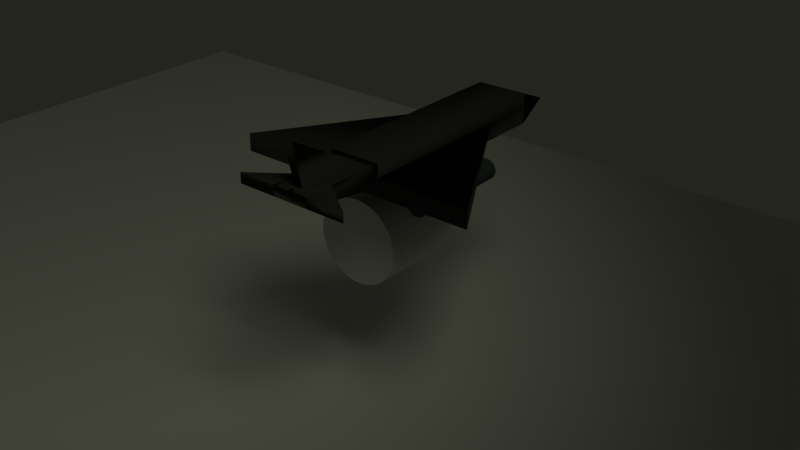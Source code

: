 # Source: nave.blend  (saved by Blender 2.78.0; exported with 4.5.12 LTS)
import bpy
from mathutils import Matrix  # noqa: F401  (used for matrix-valued properties, if any)

bpy.ops.wm.read_factory_settings(use_empty=True)
scene = bpy.context.scene
scene.name = 'Scene'

# ---- collections
col_collection_1 = bpy.data.collections.new('Collection 1'); scene.collection.children.link(col_collection_1)

# ---- materials (node trees are filled in below, after node groups)
mat_material = bpy.data.materials.new('Material')
mat_material.alpha_threshold = 0.0
mat_material.use_transparent_shadow = False
mat_material.diffuse_color = (0.06166, 0.07705, 0.08353, 1.0)
mat_material.roughness = 0.5
mat_preto = bpy.data.materials.new('Preto')
mat_preto.alpha_threshold = 0.0
mat_preto.use_transparent_shadow = False
mat_preto.preview_render_type = 'FLAT'
mat_preto.diffuse_color = (0.04955, 0.04955, 0.04955, 1.0)
mat_preto.roughness = 0.5
mat_preto.specular_intensity = 0.0
mat_azul = bpy.data.materials.new('Azul')
mat_azul.alpha_threshold = 0.0
mat_azul.use_transparent_shadow = False
mat_azul.diffuse_color = (0.1093, 0.0598, 0.8, 1.0)
mat_azul.roughness = 0.5

# ---- material node trees

# ---- world
world_world = bpy.data.worlds.new('World'); scene.world = world_world
world_world.color = (0.01818, 0.01866, 0.01384)
world_world.use_sun_shadow = False
world_world.sun_shadow_jitter_overblur = 0.0
world_world.cycles.sampling_method = 'MANUAL'

# ---- lights
light_sun_001 = bpy.data.lights.new('Sun.001', 'SPOT')
light_sun_001.color = (0.9559, 1.0, 0.7039)
light_sun_001.transmission_factor = 0.0
light_sun_001.energy = 2500.0
light_sun_001.shadow_buffer_clip_start = 0.5
light_sun_001.shadow_soft_size = 5.0
light_sun_001.shadow_maximum_resolution = 0.006
light_sun_001.use_absolute_resolution = True
light_sun_001.spot_size = 0.7679

# ---- meshes
me_cylinder_011 = bpy.data.meshes.new('Cylinder.011')
me_cylinder_011.from_pydata([(0.0, 1.0, -1.0), (0.0, 1.0, 1.0), (0.1951, 0.9808, -1.0), (0.1951, 0.9808, 1.0), (0.3827, 0.9239, -1.0), (0.3827, 0.9239, 1.0), (0.5556, 0.8315, -1.0), (0.5556, 0.8315, 1.0), (0.7071, 0.7071, -1.0), (0.7071, 0.7071, 1.0), (0.8315, 0.5556, -1.0), (0.8315, 0.5556, 1.0), (0.9239, 0.3827, -1.0), (0.9239, 0.3827, 1.0), (0.9808, 0.1951, -1.0), (0.9808, 0.1951, 1.0), (1.0, 7.55e-08, -1.0), (1.0, 7.55e-08, 1.0), (0.9808, -0.1951, -1.0), (0.9808, -0.1951, 1.0), (0.9239, -0.3827, -1.0), (0.9239, -0.3827, 1.0), (0.8315, -0.5556, -1.0), (0.8315, -0.5556, 1.0), (0.7071, -0.7071, -1.0), (0.7071, -0.7071, 1.0), (0.5556, -0.8315, -1.0), (0.5556, -0.8315, 1.0), (0.3827, -0.9239, -1.0), (0.3827, -0.9239, 1.0), (0.1951, -0.9808, -1.0), (0.1951, -0.9808, 1.0), (-3.258e-07, -1.0, -1.0), (-3.258e-07, -1.0, 1.0), (-0.1951, -0.9808, -1.0), (-0.1951, -0.9808, 1.0), (-0.3827, -0.9239, -1.0), (-0.3827, -0.9239, 1.0), (-0.5556, -0.8315, -1.0), (-0.5556, -0.8315, 1.0), (-0.7071, -0.7071, -1.0), (-0.7071, -0.7071, 1.0), (-0.8315, -0.5556, -1.0), (-0.8315, -0.5556, 1.0), (-0.9239, -0.3827, -1.0), (-0.9239, -0.3827, 1.0), (-0.9808, -0.1951, -1.0), (-0.9808, -0.1951, 1.0), (-1.0, 9.656e-07, -1.0), (-1.0, 9.656e-07, 1.0), (-0.9808, 0.1951, -1.0), (-0.9808, 0.1951, 1.0), (-0.9239, 0.3827, -1.0), (-0.9239, 0.3827, 1.0), (-0.8315, 0.5556, -1.0), (-0.8315, 0.5556, 1.0), (-0.7071, 0.7071, -1.0), (-0.7071, 0.7071, 1.0), (-0.5556, 0.8315, -1.0), (-0.5556, 0.8315, 1.0), (-0.3827, 0.9239, -1.0), (-0.3827, 0.9239, 1.0), (-0.1951, 0.9808, -1.0), (-0.1951, 0.9808, 1.0)], [], [(0, 1, 3, 2), (2, 3, 5, 4), (4, 5, 7, 6), (6, 7, 9, 8), (8, 9, 11, 10), (10, 11, 13, 12), (12, 13, 15, 14), (14, 15, 17, 16), (16, 17, 19, 18), (18, 19, 21, 20), (20, 21, 23, 22), (22, 23, 25, 24), (24, 25, 27, 26), (26, 27, 29, 28), (28, 29, 31, 30), (30, 31, 33, 32), (32, 33, 35, 34), (34, 35, 37, 36), (36, 37, 39, 38), (38, 39, 41, 40), (40, 41, 43, 42), (42, 43, 45, 44), (44, 45, 47, 46), (46, 47, 49, 48), (48, 49, 51, 50), (50, 51, 53, 52), (52, 53, 55, 54), (54, 55, 57, 56), (56, 57, 59, 58), (58, 59, 61, 60), (3, 1, 63, 61, 59, 57, 55, 53, 51, 49, 47, 45, 43, 41, 39, 37, 35, 33, 31, 29, 27, 25, 23, 21, 19, 17, 15, 13, 11, 9, 7, 5), (60, 61, 63, 62), (62, 63, 1, 0), (0, 2, 4, 6, 8, 10, 12, 14, 16, 18, 20, 22, 24, 26, 28, 30, 32, 34, 36, 38, 40, 42, 44, 46, 48, 50, 52, 54, 56, 58, 60, 62)])
me_cylinder_011.use_remesh_preserve_volume = False
me_cylinder_011.use_remesh_preserve_attributes = False
me_cylinder_011.use_mirror_vertex_groups = False
me_cylinder_011.update()
me_cylinder_010 = bpy.data.meshes.new('Cylinder.010')
me_cylinder_010.from_pydata([(-1.395, -1.576, -1.053), (-1.369, -1.573, -0.02232), (-1.401, -1.597, -1.053), (-1.374, -1.594, -0.02231), (-1.409, -1.617, -1.053), (-1.383, -1.614, -0.0223), (-1.421, -1.635, -1.053), (-1.394, -1.632, -0.02228), (-1.435, -1.65, -1.053), (-1.408, -1.647, -0.02227), (-1.45, -1.661, -1.053), (-1.424, -1.658, -0.02225), (-1.468, -1.669, -1.053), (-1.441, -1.666, -0.02223), (-1.485, -1.672, -1.053), (-1.459, -1.669, -0.02221), (-1.503, -1.671, -1.053), (-1.477, -1.668, -0.02219), (-1.52, -1.666, -1.053), (-1.494, -1.663, -0.02218), (-1.536, -1.657, -1.053), (-1.51, -1.654, -0.02216), (-1.55, -1.645, -1.053), (-1.523, -1.642, -0.02215), (-1.561, -1.629, -1.053), (-1.534, -1.626, -0.02214), (-1.569, -1.61, -1.053), (-1.543, -1.607, -0.02213), (-1.574, -1.59, -1.053), (-1.548, -1.587, -0.02213), (-1.576, -1.568, -1.053), (-1.549, -1.565, -0.02213), (-1.574, -1.547, -1.053), (-1.547, -1.544, -0.02214), (-1.568, -1.526, -1.053), (-1.542, -1.523, -0.02214), (-1.56, -1.506, -1.053), (-1.533, -1.503, -0.02216), (-1.548, -1.488, -1.053), (-1.522, -1.485, -0.02217), (-1.534, -1.473, -1.053), (-1.508, -1.47, -0.02219), (-1.518, -1.462, -1.053), (-1.492, -1.459, -0.0222), (-1.501, -1.454, -1.053), (-1.475, -1.451, -0.02222), (-1.484, -1.451, -1.053), (-1.457, -1.448, -0.02224), (-1.466, -1.452, -1.053), (-1.439, -1.449, -0.02226), (-1.449, -1.457, -1.053), (-1.422, -1.454, -0.02228), (-1.433, -1.466, -1.053), (-1.407, -1.463, -0.02229), (-1.419, -1.478, -1.053), (-1.393, -1.475, -0.0223), (-1.408, -1.494, -1.053), (-1.382, -1.491, -0.02231), (-1.4, -1.513, -1.053), (-1.373, -1.51, -0.02232), (-1.395, -1.533, -1.053), (-1.368, -1.53, -0.02232), (-1.393, -1.555, -1.053), (-1.367, -1.552, -0.02232), (-1.351, -2.343, -1.054), (-1.324, -2.34, -0.02277), (-1.356, -2.364, -1.054), (-1.33, -2.361, -0.02276), (-1.365, -2.384, -1.054), (-1.338, -2.381, -0.02275), (-1.376, -2.402, -1.054), (-1.35, -2.399, -0.02274), (-1.39, -2.416, -1.054), (-1.364, -2.413, -0.02272), (-1.406, -2.428, -1.054), (-1.38, -2.425, -0.0227), (-1.423, -2.435, -1.054), (-1.397, -2.432, -0.02269), (-1.441, -2.439, -1.054), (-1.415, -2.436, -0.02267), (-1.459, -2.438, -1.054), (-1.432, -2.435, -0.02265), (-1.476, -2.433, -1.054), (-1.449, -2.43, -0.02263), (-1.491, -2.424, -1.054), (-1.465, -2.421, -0.02262), (-1.505, -2.411, -1.054), (-1.479, -2.408, -0.0226), (-1.516, -2.395, -1.053), (-1.49, -2.392, -0.02259), (-1.525, -2.377, -1.053), (-1.498, -2.374, -0.02259), (-1.53, -2.357, -1.053), (-1.503, -2.354, -0.02258), (-1.531, -2.335, -1.053), (-1.505, -2.332, -0.02259), (-1.529, -2.314, -1.053), (-1.503, -2.31, -0.02259), (-1.524, -2.292, -1.054), (-1.498, -2.289, -0.0226), (-1.515, -2.273, -1.054), (-1.489, -2.27, -0.02261), (-1.504, -2.255, -1.054), (-1.477, -2.252, -0.02262), (-1.49, -2.24, -1.054), (-1.464, -2.237, -0.02264), (-1.474, -2.229, -1.054), (-1.448, -2.226, -0.02266), (-1.457, -2.221, -1.054), (-1.43, -2.218, -0.02268), (-1.439, -2.218, -1.054), (-1.413, -2.215, -0.0227), (-1.421, -2.218, -1.054), (-1.395, -2.215, -0.02271), (-1.404, -2.223, -1.054), (-1.378, -2.22, -0.02273), (-1.389, -2.233, -1.054), (-1.362, -2.229, -0.02275), (-1.375, -2.245, -1.054), (-1.348, -2.242, -0.02276), (-1.364, -2.261, -1.054), (-1.337, -2.258, -0.02277), (-1.355, -2.28, -1.054), (-1.329, -2.277, -0.02277), (-1.35, -2.3, -1.054), (-1.324, -2.297, -0.02278), (-1.349, -2.321, -1.054), (-1.322, -2.318, -0.02278), (-1.873, -2.157, -1.054), (-1.847, -2.154, -0.02307), (-1.879, -2.178, -1.054), (-1.852, -2.175, -0.02307), (-1.887, -2.198, -1.054), (-1.861, -2.195, -0.02305), (-1.899, -2.215, -1.054), (-1.872, -2.212, -0.02304), (-1.913, -2.23, -1.054), (-1.886, -2.227, -0.02302), (-1.929, -2.242, -1.054), (-1.902, -2.239, -0.02301), (-1.946, -2.249, -1.054), (-1.919, -2.246, -0.02299), (-1.964, -2.253, -1.054), (-1.937, -2.25, -0.02297), (-1.981, -2.252, -1.054), (-1.955, -2.249, -0.02295), (-1.998, -2.247, -1.054), (-1.972, -2.244, -0.02293), (-2.014, -2.238, -1.054), (-1.988, -2.235, -0.02292), (-2.028, -2.225, -1.054), (-2.001, -2.222, -0.02291), (-2.039, -2.209, -1.054), (-2.013, -2.206, -0.0229), (-2.047, -2.191, -1.054), (-2.021, -2.188, -0.02289), (-2.052, -2.17, -1.054), (-2.026, -2.167, -0.02289), (-2.054, -2.149, -1.054), (-2.027, -2.146, -0.02289), (-2.052, -2.127, -1.054), (-2.025, -2.124, -0.02289), (-2.046, -2.106, -1.054), (-2.02, -2.103, -0.0229), (-2.038, -2.086, -1.054), (-2.012, -2.083, -0.02291), (-2.026, -2.069, -1.054), (-2.0, -2.066, -0.02293), (-2.012, -2.054, -1.054), (-1.986, -2.051, -0.02294), (-1.997, -2.043, -1.054), (-1.97, -2.04, -0.02296), (-1.979, -2.035, -1.054), (-1.953, -2.032, -0.02298), (-1.962, -2.031, -1.054), (-1.935, -2.028, -0.023), (-1.944, -2.032, -1.054), (-1.917, -2.029, -0.02302), (-1.927, -2.037, -1.054), (-1.9, -2.034, -0.02303), (-1.911, -2.046, -1.054), (-1.885, -2.043, -0.02305), (-1.897, -2.059, -1.054), (-1.871, -2.056, -0.02306), (-1.886, -2.075, -1.054), (-1.86, -2.072, -0.02307), (-1.878, -2.093, -1.054), (-1.852, -2.09, -0.02308), (-1.873, -2.114, -1.054), (-1.847, -2.111, -0.02308), (-1.871, -2.135, -1.054), (-1.845, -2.132, -0.02308), (-2.085, -1.565, -1.053), (-2.058, -1.562, -0.02222), (-2.09, -1.587, -1.053), (-2.064, -1.583, -0.02221), (-2.098, -1.606, -1.053), (-2.072, -1.603, -0.0222), (-2.11, -1.624, -1.053), (-2.084, -1.621, -0.02219), (-2.124, -1.639, -1.053), (-2.098, -1.636, -0.02217), (-2.14, -1.65, -1.053), (-2.113, -1.647, -0.02215), (-2.157, -1.658, -1.053), (-2.131, -1.655, -0.02214), (-2.175, -1.661, -1.053), (-2.148, -1.658, -0.02212), (-2.193, -1.66, -1.053), (-2.166, -1.657, -0.0221), (-2.21, -1.655, -1.053), (-2.183, -1.652, -0.02208), (-2.225, -1.646, -1.053), (-2.199, -1.643, -0.02207), (-2.239, -1.634, -1.053), (-2.213, -1.631, -0.02205), (-2.25, -1.618, -1.053), (-2.224, -1.615, -0.02204), (-2.258, -1.599, -1.053), (-2.232, -1.596, -0.02204), (-2.263, -1.579, -1.053), (-2.237, -1.576, -0.02204), (-2.265, -1.558, -1.053), (-2.239, -1.554, -0.02204), (-2.263, -1.536, -1.053), (-2.237, -1.533, -0.02204), (-2.258, -1.515, -1.053), (-2.231, -1.512, -0.02205), (-2.249, -1.495, -1.053), (-2.223, -1.492, -0.02206), (-2.238, -1.477, -1.053), (-2.211, -1.474, -0.02207), (-2.224, -1.463, -1.053), (-2.197, -1.459, -0.02209), (-2.208, -1.451, -1.053), (-2.181, -1.448, -0.02211), (-2.191, -1.444, -1.053), (-2.164, -1.44, -0.02213), (-2.173, -1.44, -1.053), (-2.146, -1.437, -0.02215), (-2.155, -1.441, -1.053), (-2.129, -1.438, -0.02216), (-2.138, -1.446, -1.053), (-2.112, -1.443, -0.02218), (-2.122, -1.455, -1.053), (-2.096, -1.452, -0.0222), (-2.109, -1.468, -1.053), (-2.082, -1.464, -0.02221), (-2.097, -1.483, -1.053), (-2.071, -1.48, -0.02222), (-2.089, -1.502, -1.053), (-2.063, -1.499, -0.02223), (-2.084, -1.522, -1.053), (-2.058, -1.519, -0.02223), (-2.083, -1.544, -1.053), (-2.056, -1.541, -0.02223), (-1.851, -1.073, -1.051), (-1.825, -1.07, -0.02058), (-1.856, -1.094, -1.051), (-1.83, -1.091, -0.02057), (-1.865, -1.113, -1.051), (-1.839, -1.11, -0.02056), (-1.876, -1.131, -1.051), (-1.85, -1.128, -0.02055), (-1.89, -1.146, -1.051), (-1.864, -1.143, -0.02053), (-1.906, -1.157, -1.051), (-1.88, -1.154, -0.02052), (-1.923, -1.165, -1.051), (-1.897, -1.162, -0.0205), (-1.941, -1.168, -1.051), (-1.915, -1.165, -0.02048), (-1.959, -1.168, -1.051), (-1.933, -1.165, -0.02046), (-1.976, -1.163, -1.051), (-1.95, -1.16, -0.02044), (-1.992, -1.154, -1.051), (-1.965, -1.151, -0.02043), (-2.005, -1.141, -1.051), (-1.979, -1.138, -0.02042), (-2.017, -1.125, -1.051), (-1.99, -1.122, -0.02041), (-2.025, -1.106, -1.051), (-1.999, -1.103, -0.0204), (-2.03, -1.086, -1.051), (-2.004, -1.083, -0.0204), (-2.032, -1.065, -1.051), (-2.005, -1.062, -0.0204), (-2.03, -1.043, -1.051), (-2.003, -1.04, -0.0204), (-2.024, -1.022, -1.051), (-1.998, -1.019, -0.02041), (-2.016, -1.002, -1.051), (-1.989, -0.9991, -0.02042), (-2.004, -0.9845, -1.051), (-1.978, -0.9814, -0.02044), (-1.99, -0.9697, -1.051), (-1.964, -0.9666, -0.02045), (-1.974, -0.9583, -1.051), (-1.948, -0.9552, -0.02047), (-1.957, -0.9507, -1.051), (-1.931, -0.9476, -0.02049), (-1.939, -0.9472, -1.051), (-1.913, -0.9442, -0.02051), (-1.922, -0.948, -1.051), (-1.895, -0.9449, -0.02053), (-1.905, -0.953, -1.051), (-1.878, -0.9499, -0.02054), (-1.889, -0.962, -1.051), (-1.862, -0.9589, -0.02056), (-1.875, -0.9747, -1.051), (-1.849, -0.9716, -0.02057), (-1.864, -0.9906, -1.051), (-1.838, -0.9875, -0.02058), (-1.856, -1.009, -1.051), (-1.829, -1.006, -0.02059), (-1.851, -1.029, -1.051), (-1.824, -1.026, -0.02059), (-1.849, -1.051, -1.051), (-1.823, -1.048, -0.02059), (-1.295, -0.8535, -1.051), (-1.269, -0.8505, -0.02008), (-1.3, -0.8747, -1.051), (-1.274, -0.8716, -0.02007), (-1.309, -0.8944, -1.051), (-1.283, -0.8914, -0.02006), (-1.321, -0.912, -1.051), (-1.294, -0.909, -0.02005), (-1.335, -0.9268, -1.051), (-1.308, -0.9238, -0.02003), (-1.35, -0.9383, -1.051), (-1.324, -0.9352, -0.02002), (-1.368, -0.9459, -1.051), (-1.341, -0.9428, -0.02), (-1.385, -0.9493, -1.051), (-1.359, -0.9463, -0.01998), (-1.403, -0.9486, -1.051), (-1.377, -0.9455, -0.01996), (-1.42, -0.9436, -1.051), (-1.394, -0.9405, -0.01994), (-1.436, -0.9345, -1.051), (-1.409, -0.9315, -0.01993), (-1.45, -0.9218, -1.051), (-1.423, -0.9188, -0.01991), (-1.461, -0.906, -1.051), (-1.434, -0.9029, -0.0199), (-1.469, -0.8875, -1.051), (-1.443, -0.8844, -0.0199), (-1.474, -0.8671, -1.051), (-1.448, -0.8641, -0.0199), (-1.476, -0.8457, -1.051), (-1.449, -0.8426, -0.0199), (-1.474, -0.824, -1.051), (-1.447, -0.8209, -0.0199), (-1.468, -0.8028, -1.051), (-1.442, -0.7998, -0.01991), (-1.46, -0.7831, -1.051), (-1.433, -0.78, -0.01992), (-1.448, -0.7655, -1.051), (-1.422, -0.7624, -0.01994), (-1.434, -0.7507, -1.051), (-1.408, -0.7476, -0.01995), (-1.418, -0.7392, -1.051), (-1.392, -0.7362, -0.01997), (-1.401, -0.7317, -1.051), (-1.375, -0.7286, -0.01999), (-1.383, -0.7282, -1.051), (-1.357, -0.7251, -0.02001), (-1.366, -0.7289, -1.051), (-1.339, -0.7259, -0.02002), (-1.349, -0.7339, -1.051), (-1.322, -0.7309, -0.02004), (-1.333, -0.743, -1.051), (-1.307, -0.7399, -0.02006), (-1.319, -0.7557, -1.051), (-1.293, -0.7526, -0.02007), (-1.308, -0.7716, -1.051), (-1.282, -0.7685, -0.02008), (-1.3, -0.79, -1.051), (-1.273, -0.787, -0.02009), (-1.295, -0.8104, -1.051), (-1.268, -0.8073, -0.02009), (-1.293, -0.8318, -1.051), (-1.267, -0.8288, -0.02009), (-0.8059, -1.073, -1.05), (-0.7796, -1.07, -0.01932), (-0.8113, -1.094, -1.05), (-0.7849, -1.091, -0.01931), (-0.8199, -1.114, -1.05), (-0.7935, -1.11, -0.0193), (-0.8314, -1.131, -1.05), (-0.805, -1.128, -0.01928), (-0.8453, -1.146, -1.05), (-0.8189, -1.143, -0.01927), (-0.8612, -1.157, -1.05), (-0.8348, -1.154, -0.01925), (-0.8783, -1.165, -1.05), (-0.852, -1.162, -0.01923), (-0.8961, -1.168, -1.05), (-0.8698, -1.165, -0.01921), (-0.9139, -1.168, -1.05), (-0.8875, -1.165, -0.01919), (-0.931, -1.163, -1.05), (-0.9046, -1.16, -0.01918), (-0.9466, -1.154, -1.05), (-0.9203, -1.151, -0.01916), (-0.9604, -1.141, -1.05), (-0.934, -1.138, -0.01915), (-0.9716, -1.125, -1.05), (-0.9452, -1.122, -0.01914), (-0.9798, -1.107, -1.05), (-0.9535, -1.104, -0.01913), (-0.9848, -1.086, -1.05), (-0.9585, -1.083, -0.01913), (-0.9864, -1.065, -1.05), (-0.96, -1.062, -0.01913), (-0.9845, -1.043, -1.05), (-0.9581, -1.04, -0.01913), (-0.9791, -1.022, -1.05), (-0.9527, -1.019, -0.01914), (-0.9705, -1.002, -1.05), (-0.9441, -0.9991, -0.01915), (-0.959, -0.9846, -1.05), (-0.9326, -0.9815, -0.01917), (-0.9451, -0.9698, -1.05), (-0.9187, -0.9667, -0.01918), (-0.9292, -0.9583, -1.05), (-0.9028, -0.9553, -0.0192), (-0.912, -0.9508, -1.05), (-0.8857, -0.9477, -0.01922), (-0.8942, -0.9473, -1.05), (-0.8679, -0.9442, -0.01924), (-0.8765, -0.948, -1.05), (-0.8501, -0.945, -0.01926), (-0.8594, -0.953, -1.05), (-0.833, -0.95, -0.01928), (-0.8437, -0.9621, -1.05), (-0.8174, -0.959, -0.01929), (-0.83, -0.9748, -1.05), (-0.8037, -0.9717, -0.0193), (-0.8188, -0.9907, -1.05), (-0.7925, -0.9876, -0.01931), (-0.8106, -1.009, -1.05), (-0.7842, -1.006, -0.01932), (-0.8055, -1.029, -1.05), (-0.7792, -1.026, -0.01932), (-0.804, -1.051, -1.05), (-0.7776, -1.048, -0.01932), (-0.6169, -1.631, -1.052), (-0.5905, -1.628, -0.02111), (-0.6223, -1.652, -1.052), (-0.5959, -1.649, -0.0211), (-0.6309, -1.672, -1.052), (-0.6045, -1.669, -0.02109), (-0.6424, -1.69, -1.052), (-0.616, -1.687, -0.02107), (-0.6563, -1.705, -1.052), (-0.6299, -1.701, -0.02106), (-0.6722, -1.716, -1.052), (-0.6458, -1.713, -0.02104), (-0.6893, -1.724, -1.052), (-0.663, -1.721, -0.02102), (-0.7071, -1.727, -1.052), (-0.6808, -1.724, -0.021), (-0.7249, -1.726, -1.052), (-0.6985, -1.723, -0.02098), (-0.742, -1.721, -1.052), (-0.7156, -1.718, -0.02097), (-0.7576, -1.712, -1.052), (-0.7313, -1.709, -0.02095), (-0.7714, -1.7, -1.052), (-0.745, -1.696, -0.02094), (-0.7825, -1.684, -1.052), (-0.7562, -1.681, -0.02093), (-0.7908, -1.665, -1.052), (-0.7644, -1.662, -0.02092), (-0.7958, -1.645, -1.052), (-0.7695, -1.642, -0.02092), (-0.7974, -1.623, -1.052), (-0.771, -1.62, -0.02092), (-0.7955, -1.602, -1.052), (-0.7691, -1.599, -0.02093), (-0.7901, -1.581, -1.052), (-0.7637, -1.577, -0.02093), (-0.7815, -1.561, -1.052), (-0.7551, -1.558, -0.02095), (-0.77, -1.543, -1.052), (-0.7436, -1.54, -0.02096), (-0.7561, -1.528, -1.052), (-0.7297, -1.525, -0.02098), (-0.7402, -1.517, -1.052), (-0.7138, -1.514, -0.02099), (-0.723, -1.509, -1.052), (-0.6967, -1.506, -0.02101), (-0.7052, -1.506, -1.052), (-0.6789, -1.503, -0.02103), (-0.6875, -1.507, -1.052), (-0.6611, -1.504, -0.02105), (-0.6704, -1.512, -1.052), (-0.644, -1.509, -0.02107), (-0.6547, -1.521, -1.052), (-0.6284, -1.518, -0.02108), (-0.641, -1.533, -1.052), (-0.6147, -1.53, -0.02109), (-0.6298, -1.549, -1.052), (-0.6035, -1.546, -0.0211), (-0.6216, -1.568, -1.052), (-0.5952, -1.565, -0.02111), (-0.6165, -1.588, -1.052), (-0.5902, -1.585, -0.02111), (-0.615, -1.61, -1.052), (-0.5886, -1.606, -0.02111), (-0.8393, -2.124, -1.052), (-0.8129, -2.121, -0.02115), (-0.8446, -2.145, -1.052), (-0.8183, -2.142, -0.02114), (-0.8532, -2.165, -1.052), (-0.8269, -2.162, -0.02113), (-0.8647, -2.183, -1.052), (-0.8383, -2.18, -0.02112), (-0.8787, -2.197, -1.052), (-0.8523, -2.194, -0.0211), (-0.8945, -2.209, -1.052), (-0.8681, -2.206, -0.02108), (-0.9117, -2.216, -1.052), (-0.8853, -2.213, -0.02106), (-0.9295, -2.22, -1.052), (-0.9031, -2.217, -0.02104), (-0.9473, -2.219, -1.052), (-0.9209, -2.216, -0.02103), (-0.9643, -2.214, -1.052), (-0.938, -2.211, -0.02101), (-0.98, -2.205, -1.052), (-0.9536, -2.202, -0.02099), (-0.9937, -2.192, -1.052), (-0.9673, -2.189, -0.02098), (-1.005, -2.177, -1.052), (-0.9785, -2.174, -0.02097), (-1.013, -2.158, -1.052), (-0.9868, -2.155, -0.02096), (-1.018, -2.138, -1.052), (-0.9918, -2.135, -0.02096), (-1.02, -2.116, -1.052), (-0.9934, -2.113, -0.02096), (-1.018, -2.095, -1.052), (-0.9914, -2.092, -0.02097), (-1.012, -2.073, -1.052), (-0.9861, -2.07, -0.02098), (-1.004, -2.054, -1.052), (-0.9775, -2.051, -0.02099), (-0.9924, -2.036, -1.052), (-0.966, -2.033, -0.021), (-0.9784, -2.021, -1.052), (-0.9521, -2.018, -0.02102), (-0.9626, -2.01, -1.052), (-0.9362, -2.007, -0.02104), (-0.9454, -2.002, -1.052), (-0.919, -1.999, -0.02105), (-0.9276, -1.999, -1.052), (-0.9012, -1.996, -0.02107), (-0.9098, -2.0, -1.052), (-0.8834, -1.997, -0.02109), (-0.8928, -2.005, -1.052), (-0.8664, -2.002, -0.02111), (-0.8771, -2.014, -1.052), (-0.8507, -2.011, -0.02112), (-0.8634, -2.026, -1.052), (-0.837, -2.023, -0.02114), (-0.8522, -2.042, -1.052), (-0.8258, -2.039, -0.02115), (-0.8439, -2.061, -1.052), (-0.8175, -2.058, -0.02115), (-0.8389, -2.081, -1.052), (-0.8125, -2.078, -0.02115), (-0.8373, -2.102, -1.052), (-0.811, -2.099, -0.02115), (-1.388, -0.5773, -0.9986), (-1.388, -0.5773, 1.001), (-1.192, -0.5965, -0.9986), (-1.192, -0.5965, 1.001), (-1.005, -0.6534, -0.9986), (-1.005, -0.6534, 1.001), (-0.832, -0.7458, -0.9986), (-0.832, -0.7458, 1.001), (-0.6805, -0.8702, -0.9986), (-0.6805, -0.8702, 1.001), (-0.5561, -1.022, -0.9986), (-0.5561, -1.022, 1.001), (-0.4637, -1.195, -0.9986), (-0.4637, -1.195, 1.001), (-0.4068, -1.382, -0.9986), (-0.4068, -1.382, 1.001), (-0.3876, -1.577, -0.9986), (-0.3876, -1.577, 1.001), (-0.4068, -1.772, -0.9986), (-0.4068, -1.772, 1.001), (-0.4637, -1.96, -0.9986), (-0.4637, -1.96, 1.001), (-0.5561, -2.133, -0.9986), (-0.5561, -2.133, 1.001), (-0.6805, -2.284, -0.9986), (-0.6805, -2.284, 1.001), (-0.832, -2.409, -0.9986), (-0.832, -2.409, 1.001), (-1.005, -2.501, -0.9986), (-1.005, -2.501, 1.001), (-1.192, -2.558, -0.9986), (-1.192, -2.558, 1.001), (-1.388, -2.577, -0.9986), (-1.388, -2.577, 1.001), (-1.583, -2.558, -0.9986), (-1.583, -2.558, 1.001), (-1.77, -2.501, -0.9986), (-1.77, -2.501, 1.001), (-1.943, -2.409, -0.9986), (-1.943, -2.409, 1.001), (-2.095, -2.284, -0.9986), (-2.095, -2.284, 1.001), (-2.219, -2.133, -0.9986), (-2.219, -2.133, 1.001), (-2.311, -1.96, -0.9986), (-2.311, -1.96, 1.001), (-2.368, -1.772, -0.9986), (-2.368, -1.772, 1.001), (-2.388, -1.577, -0.9986), (-2.388, -1.577, 1.001), (-2.368, -1.382, -0.9986), (-2.368, -1.382, 1.001), (-2.311, -1.195, -0.9986), (-2.311, -1.195, 1.001), (-2.219, -1.022, -0.9986), (-2.219, -1.022, 1.001), (-2.095, -0.8702, -0.9986), (-2.095, -0.8702, 1.001), (-1.943, -0.7458, -0.9986), (-1.943, -0.7458, 1.001), (-1.77, -0.6534, -0.9986), (-1.77, -0.6534, 1.001), (-1.583, -0.5965, -0.9986), (-1.583, -0.5965, 1.001)], [], [(0, 1, 3, 2), (2, 3, 5, 4), (4, 5, 7, 6), (6, 7, 9, 8), (8, 9, 11, 10), (10, 11, 13, 12), (12, 13, 15, 14), (14, 15, 17, 16), (16, 17, 19, 18), (18, 19, 21, 20), (20, 21, 23, 22), (22, 23, 25, 24), (24, 25, 27, 26), (26, 27, 29, 28), (28, 29, 31, 30), (30, 31, 33, 32), (32, 33, 35, 34), (34, 35, 37, 36), (36, 37, 39, 38), (38, 39, 41, 40), (40, 41, 43, 42), (42, 43, 45, 44), (44, 45, 47, 46), (46, 47, 49, 48), (48, 49, 51, 50), (50, 51, 53, 52), (52, 53, 55, 54), (54, 55, 57, 56), (56, 57, 59, 58), (58, 59, 61, 60), (3, 1, 63, 61, 59, 57, 55, 53, 51, 49, 47, 45, 43, 41, 39, 37, 35, 33, 31, 29, 27, 25, 23, 21, 19, 17, 15, 13, 11, 9, 7, 5), (60, 61, 63, 62), (62, 63, 1, 0), (0, 2, 4, 6, 8, 10, 12, 14, 16, 18, 20, 22, 24, 26, 28, 30, 32, 34, 36, 38, 40, 42, 44, 46, 48, 50, 52, 54, 56, 58, 60, 62), (64, 65, 67, 66), (66, 67, 69, 68), (68, 69, 71, 70), (70, 71, 73, 72), (72, 73, 75, 74), (74, 75, 77, 76), (76, 77, 79, 78), (78, 79, 81, 80), (80, 81, 83, 82), (82, 83, 85, 84), (84, 85, 87, 86), (86, 87, 89, 88), (88, 89, 91, 90), (90, 91, 93, 92), (92, 93, 95, 94), (94, 95, 97, 96), (96, 97, 99, 98), (98, 99, 101, 100), (100, 101, 103, 102), (102, 103, 105, 104), (104, 105, 107, 106), (106, 107, 109, 108), (108, 109, 111, 110), (110, 111, 113, 112), (112, 113, 115, 114), (114, 115, 117, 116), (116, 117, 119, 118), (118, 119, 121, 120), (120, 121, 123, 122), (122, 123, 125, 124), (67, 65, 127, 125, 123, 121, 119, 117, 115, 113, 111, 109, 107, 105, 103, 101, 99, 97, 95, 93, 91, 89, 87, 85, 83, 81, 79, 77, 75, 73, 71, 69), (124, 125, 127, 126), (126, 127, 65, 64), (64, 66, 68, 70, 72, 74, 76, 78, 80, 82, 84, 86, 88, 90, 92, 94, 96, 98, 100, 102, 104, 106, 108, 110, 112, 114, 116, 118, 120, 122, 124, 126), (128, 129, 131, 130), (130, 131, 133, 132), (132, 133, 135, 134), (134, 135, 137, 136), (136, 137, 139, 138), (138, 139, 141, 140), (140, 141, 143, 142), (142, 143, 145, 144), (144, 145, 147, 146), (146, 147, 149, 148), (148, 149, 151, 150), (150, 151, 153, 152), (152, 153, 155, 154), (154, 155, 157, 156), (156, 157, 159, 158), (158, 159, 161, 160), (160, 161, 163, 162), (162, 163, 165, 164), (164, 165, 167, 166), (166, 167, 169, 168), (168, 169, 171, 170), (170, 171, 173, 172), (172, 173, 175, 174), (174, 175, 177, 176), (176, 177, 179, 178), (178, 179, 181, 180), (180, 181, 183, 182), (182, 183, 185, 184), (184, 185, 187, 186), (186, 187, 189, 188), (131, 129, 191, 189, 187, 185, 183, 181, 179, 177, 175, 173, 171, 169, 167, 165, 163, 161, 159, 157, 155, 153, 151, 149, 147, 145, 143, 141, 139, 137, 135, 133), (188, 189, 191, 190), (190, 191, 129, 128), (128, 130, 132, 134, 136, 138, 140, 142, 144, 146, 148, 150, 152, 154, 156, 158, 160, 162, 164, 166, 168, 170, 172, 174, 176, 178, 180, 182, 184, 186, 188, 190), (192, 193, 195, 194), (194, 195, 197, 196), (196, 197, 199, 198), (198, 199, 201, 200), (200, 201, 203, 202), (202, 203, 205, 204), (204, 205, 207, 206), (206, 207, 209, 208), (208, 209, 211, 210), (210, 211, 213, 212), (212, 213, 215, 214), (214, 215, 217, 216), (216, 217, 219, 218), (218, 219, 221, 220), (220, 221, 223, 222), (222, 223, 225, 224), (224, 225, 227, 226), (226, 227, 229, 228), (228, 229, 231, 230), (230, 231, 233, 232), (232, 233, 235, 234), (234, 235, 237, 236), (236, 237, 239, 238), (238, 239, 241, 240), (240, 241, 243, 242), (242, 243, 245, 244), (244, 245, 247, 246), (246, 247, 249, 248), (248, 249, 251, 250), (250, 251, 253, 252), (195, 193, 255, 253, 251, 249, 247, 245, 243, 241, 239, 237, 235, 233, 231, 229, 227, 225, 223, 221, 219, 217, 215, 213, 211, 209, 207, 205, 203, 201, 199, 197), (252, 253, 255, 254), (254, 255, 193, 192), (192, 194, 196, 198, 200, 202, 204, 206, 208, 210, 212, 214, 216, 218, 220, 222, 224, 226, 228, 230, 232, 234, 236, 238, 240, 242, 244, 246, 248, 250, 252, 254), (256, 257, 259, 258), (258, 259, 261, 260), (260, 261, 263, 262), (262, 263, 265, 264), (264, 265, 267, 266), (266, 267, 269, 268), (268, 269, 271, 270), (270, 271, 273, 272), (272, 273, 275, 274), (274, 275, 277, 276), (276, 277, 279, 278), (278, 279, 281, 280), (280, 281, 283, 282), (282, 283, 285, 284), (284, 285, 287, 286), (286, 287, 289, 288), (288, 289, 291, 290), (290, 291, 293, 292), (292, 293, 295, 294), (294, 295, 297, 296), (296, 297, 299, 298), (298, 299, 301, 300), (300, 301, 303, 302), (302, 303, 305, 304), (304, 305, 307, 306), (306, 307, 309, 308), (308, 309, 311, 310), (310, 311, 313, 312), (312, 313, 315, 314), (314, 315, 317, 316), (259, 257, 319, 317, 315, 313, 311, 309, 307, 305, 303, 301, 299, 297, 295, 293, 291, 289, 287, 285, 283, 281, 279, 277, 275, 273, 271, 269, 267, 265, 263, 261), (316, 317, 319, 318), (318, 319, 257, 256), (256, 258, 260, 262, 264, 266, 268, 270, 272, 274, 276, 278, 280, 282, 284, 286, 288, 290, 292, 294, 296, 298, 300, 302, 304, 306, 308, 310, 312, 314, 316, 318), (320, 321, 323, 322), (322, 323, 325, 324), (324, 325, 327, 326), (326, 327, 329, 328), (328, 329, 331, 330), (330, 331, 333, 332), (332, 333, 335, 334), (334, 335, 337, 336), (336, 337, 339, 338), (338, 339, 341, 340), (340, 341, 343, 342), (342, 343, 345, 344), (344, 345, 347, 346), (346, 347, 349, 348), (348, 349, 351, 350), (350, 351, 353, 352), (352, 353, 355, 354), (354, 355, 357, 356), (356, 357, 359, 358), (358, 359, 361, 360), (360, 361, 363, 362), (362, 363, 365, 364), (364, 365, 367, 366), (366, 367, 369, 368), (368, 369, 371, 370), (370, 371, 373, 372), (372, 373, 375, 374), (374, 375, 377, 376), (376, 377, 379, 378), (378, 379, 381, 380), (323, 321, 383, 381, 379, 377, 375, 373, 371, 369, 367, 365, 363, 361, 359, 357, 355, 353, 351, 349, 347, 345, 343, 341, 339, 337, 335, 333, 331, 329, 327, 325), (380, 381, 383, 382), (382, 383, 321, 320), (320, 322, 324, 326, 328, 330, 332, 334, 336, 338, 340, 342, 344, 346, 348, 350, 352, 354, 356, 358, 360, 362, 364, 366, 368, 370, 372, 374, 376, 378, 380, 382), (384, 385, 387, 386), (386, 387, 389, 388), (388, 389, 391, 390), (390, 391, 393, 392), (392, 393, 395, 394), (394, 395, 397, 396), (396, 397, 399, 398), (398, 399, 401, 400), (400, 401, 403, 402), (402, 403, 405, 404), (404, 405, 407, 406), (406, 407, 409, 408), (408, 409, 411, 410), (410, 411, 413, 412), (412, 413, 415, 414), (414, 415, 417, 416), (416, 417, 419, 418), (418, 419, 421, 420), (420, 421, 423, 422), (422, 423, 425, 424), (424, 425, 427, 426), (426, 427, 429, 428), (428, 429, 431, 430), (430, 431, 433, 432), (432, 433, 435, 434), (434, 435, 437, 436), (436, 437, 439, 438), (438, 439, 441, 440), (440, 441, 443, 442), (442, 443, 445, 444), (387, 385, 447, 445, 443, 441, 439, 437, 435, 433, 431, 429, 427, 425, 423, 421, 419, 417, 415, 413, 411, 409, 407, 405, 403, 401, 399, 397, 395, 393, 391, 389), (444, 445, 447, 446), (446, 447, 385, 384), (384, 386, 388, 390, 392, 394, 396, 398, 400, 402, 404, 406, 408, 410, 412, 414, 416, 418, 420, 422, 424, 426, 428, 430, 432, 434, 436, 438, 440, 442, 444, 446), (448, 449, 451, 450), (450, 451, 453, 452), (452, 453, 455, 454), (454, 455, 457, 456), (456, 457, 459, 458), (458, 459, 461, 460), (460, 461, 463, 462), (462, 463, 465, 464), (464, 465, 467, 466), (466, 467, 469, 468), (468, 469, 471, 470), (470, 471, 473, 472), (472, 473, 475, 474), (474, 475, 477, 476), (476, 477, 479, 478), (478, 479, 481, 480), (480, 481, 483, 482), (482, 483, 485, 484), (484, 485, 487, 486), (486, 487, 489, 488), (488, 489, 491, 490), (490, 491, 493, 492), (492, 493, 495, 494), (494, 495, 497, 496), (496, 497, 499, 498), (498, 499, 501, 500), (500, 501, 503, 502), (502, 503, 505, 504), (504, 505, 507, 506), (506, 507, 509, 508), (451, 449, 511, 509, 507, 505, 503, 501, 499, 497, 495, 493, 491, 489, 487, 485, 483, 481, 479, 477, 475, 473, 471, 469, 467, 465, 463, 461, 459, 457, 455, 453), (508, 509, 511, 510), (510, 511, 449, 448), (448, 450, 452, 454, 456, 458, 460, 462, 464, 466, 468, 470, 472, 474, 476, 478, 480, 482, 484, 486, 488, 490, 492, 494, 496, 498, 500, 502, 504, 506, 508, 510), (512, 513, 515, 514), (514, 515, 517, 516), (516, 517, 519, 518), (518, 519, 521, 520), (520, 521, 523, 522), (522, 523, 525, 524), (524, 525, 527, 526), (526, 527, 529, 528), (528, 529, 531, 530), (530, 531, 533, 532), (532, 533, 535, 534), (534, 535, 537, 536), (536, 537, 539, 538), (538, 539, 541, 540), (540, 541, 543, 542), (542, 543, 545, 544), (544, 545, 547, 546), (546, 547, 549, 548), (548, 549, 551, 550), (550, 551, 553, 552), (552, 553, 555, 554), (554, 555, 557, 556), (556, 557, 559, 558), (558, 559, 561, 560), (560, 561, 563, 562), (562, 563, 565, 564), (564, 565, 567, 566), (566, 567, 569, 568), (568, 569, 571, 570), (570, 571, 573, 572), (515, 513, 575, 573, 571, 569, 567, 565, 563, 561, 559, 557, 555, 553, 551, 549, 547, 545, 543, 541, 539, 537, 535, 533, 531, 529, 527, 525, 523, 521, 519, 517), (572, 573, 575, 574), (574, 575, 513, 512), (512, 514, 516, 518, 520, 522, 524, 526, 528, 530, 532, 534, 536, 538, 540, 542, 544, 546, 548, 550, 552, 554, 556, 558, 560, 562, 564, 566, 568, 570, 572, 574), (576, 577, 579, 578), (578, 579, 581, 580), (580, 581, 583, 582), (582, 583, 585, 584), (584, 585, 587, 586), (586, 587, 589, 588), (588, 589, 591, 590), (590, 591, 593, 592), (592, 593, 595, 594), (594, 595, 597, 596), (596, 597, 599, 598), (598, 599, 601, 600), (600, 601, 603, 602), (602, 603, 605, 604), (604, 605, 607, 606), (606, 607, 609, 608), (608, 609, 611, 610), (610, 611, 613, 612), (612, 613, 615, 614), (614, 615, 617, 616), (616, 617, 619, 618), (618, 619, 621, 620), (620, 621, 623, 622), (622, 623, 625, 624), (624, 625, 627, 626), (626, 627, 629, 628), (628, 629, 631, 630), (630, 631, 633, 632), (632, 633, 635, 634), (634, 635, 637, 636), (579, 577, 639, 637, 635, 633, 631, 629, 627, 625, 623, 621, 619, 617, 615, 613, 611, 609, 607, 605, 603, 601, 599, 597, 595, 593, 591, 589, 587, 585, 583, 581), (636, 637, 639, 638), (638, 639, 577, 576), (576, 578, 580, 582, 584, 586, 588, 590, 592, 594, 596, 598, 600, 602, 604, 606, 608, 610, 612, 614, 616, 618, 620, 622, 624, 626, 628, 630, 632, 634, 636, 638)])
me_cylinder_010.materials.append(mat_material)
me_cylinder_010.use_remesh_preserve_volume = False
me_cylinder_010.use_remesh_preserve_attributes = False
me_cylinder_010.use_mirror_vertex_groups = False
me_cylinder_010.update()
me_cylinder = bpy.data.meshes.new('Cylinder')
me_cylinder.from_pydata([(-1.395, -1.576, -1.053), (-1.369, -1.573, -0.02232), (-1.401, -1.597, -1.053), (-1.374, -1.594, -0.02231), (-1.409, -1.617, -1.053), (-1.383, -1.614, -0.0223), (-1.421, -1.635, -1.053), (-1.394, -1.632, -0.02228), (-1.435, -1.65, -1.053), (-1.408, -1.647, -0.02227), (-1.45, -1.661, -1.053), (-1.424, -1.658, -0.02225), (-1.468, -1.669, -1.053), (-1.441, -1.666, -0.02223), (-1.485, -1.672, -1.053), (-1.459, -1.669, -0.02221), (-1.503, -1.671, -1.053), (-1.477, -1.668, -0.02219), (-1.52, -1.666, -1.053), (-1.494, -1.663, -0.02218), (-1.536, -1.657, -1.053), (-1.51, -1.654, -0.02216), (-1.55, -1.645, -1.053), (-1.523, -1.642, -0.02215), (-1.561, -1.629, -1.053), (-1.534, -1.626, -0.02214), (-1.569, -1.61, -1.053), (-1.543, -1.607, -0.02213), (-1.574, -1.59, -1.053), (-1.548, -1.587, -0.02213), (-1.576, -1.568, -1.053), (-1.549, -1.565, -0.02213), (-1.574, -1.547, -1.053), (-1.547, -1.544, -0.02214), (-1.568, -1.526, -1.053), (-1.542, -1.523, -0.02214), (-1.56, -1.506, -1.053), (-1.533, -1.503, -0.02216), (-1.548, -1.488, -1.053), (-1.522, -1.485, -0.02217), (-1.534, -1.473, -1.053), (-1.508, -1.47, -0.02219), (-1.518, -1.462, -1.053), (-1.492, -1.459, -0.0222), (-1.501, -1.454, -1.053), (-1.475, -1.451, -0.02222), (-1.484, -1.451, -1.053), (-1.457, -1.448, -0.02224), (-1.466, -1.452, -1.053), (-1.439, -1.449, -0.02226), (-1.449, -1.457, -1.053), (-1.422, -1.454, -0.02228), (-1.433, -1.466, -1.053), (-1.407, -1.463, -0.02229), (-1.419, -1.478, -1.053), (-1.393, -1.475, -0.0223), (-1.408, -1.494, -1.053), (-1.382, -1.491, -0.02231), (-1.4, -1.513, -1.053), (-1.373, -1.51, -0.02232), (-1.395, -1.533, -1.053), (-1.368, -1.53, -0.02232), (-1.393, -1.555, -1.053), (-1.367, -1.552, -0.02232), (-1.351, -2.343, -1.054), (-1.324, -2.34, -0.02277), (-1.356, -2.364, -1.054), (-1.33, -2.361, -0.02276), (-1.365, -2.384, -1.054), (-1.338, -2.381, -0.02275), (-1.376, -2.402, -1.054), (-1.35, -2.399, -0.02274), (-1.39, -2.416, -1.054), (-1.364, -2.413, -0.02272), (-1.406, -2.428, -1.054), (-1.38, -2.425, -0.0227), (-1.423, -2.435, -1.054), (-1.397, -2.432, -0.02269), (-1.441, -2.439, -1.054), (-1.415, -2.436, -0.02267), (-1.459, -2.438, -1.054), (-1.432, -2.435, -0.02265), (-1.476, -2.433, -1.054), (-1.449, -2.43, -0.02263), (-1.491, -2.424, -1.054), (-1.465, -2.421, -0.02262), (-1.505, -2.411, -1.054), (-1.479, -2.408, -0.0226), (-1.516, -2.395, -1.053), (-1.49, -2.392, -0.02259), (-1.525, -2.377, -1.053), (-1.498, -2.374, -0.02259), (-1.53, -2.357, -1.053), (-1.503, -2.354, -0.02258), (-1.531, -2.335, -1.053), (-1.505, -2.332, -0.02259), (-1.529, -2.314, -1.053), (-1.503, -2.31, -0.02259), (-1.524, -2.292, -1.054), (-1.498, -2.289, -0.0226), (-1.515, -2.273, -1.054), (-1.489, -2.27, -0.02261), (-1.504, -2.255, -1.054), (-1.477, -2.252, -0.02262), (-1.49, -2.24, -1.054), (-1.464, -2.237, -0.02264), (-1.474, -2.229, -1.054), (-1.448, -2.226, -0.02266), (-1.457, -2.221, -1.054), (-1.43, -2.218, -0.02268), (-1.439, -2.218, -1.054), (-1.413, -2.215, -0.0227), (-1.421, -2.218, -1.054), (-1.395, -2.215, -0.02271), (-1.404, -2.223, -1.054), (-1.378, -2.22, -0.02273), (-1.389, -2.233, -1.054), (-1.362, -2.229, -0.02275), (-1.375, -2.245, -1.054), (-1.348, -2.242, -0.02276), (-1.364, -2.261, -1.054), (-1.337, -2.258, -0.02277), (-1.355, -2.28, -1.054), (-1.329, -2.277, -0.02277), (-1.35, -2.3, -1.054), (-1.324, -2.297, -0.02278), (-1.349, -2.321, -1.054), (-1.322, -2.318, -0.02278), (-1.873, -2.157, -1.054), (-1.847, -2.154, -0.02307), (-1.879, -2.178, -1.054), (-1.852, -2.175, -0.02307), (-1.887, -2.198, -1.054), (-1.861, -2.195, -0.02305), (-1.899, -2.215, -1.054), (-1.872, -2.212, -0.02304), (-1.913, -2.23, -1.054), (-1.886, -2.227, -0.02302), (-1.929, -2.242, -1.054), (-1.902, -2.239, -0.02301), (-1.946, -2.249, -1.054), (-1.919, -2.246, -0.02299), (-1.964, -2.253, -1.054), (-1.937, -2.25, -0.02297), (-1.981, -2.252, -1.054), (-1.955, -2.249, -0.02295), (-1.998, -2.247, -1.054), (-1.972, -2.244, -0.02293), (-2.014, -2.238, -1.054), (-1.988, -2.235, -0.02292), (-2.028, -2.225, -1.054), (-2.001, -2.222, -0.02291), (-2.039, -2.209, -1.054), (-2.013, -2.206, -0.0229), (-2.047, -2.191, -1.054), (-2.021, -2.188, -0.02289), (-2.052, -2.17, -1.054), (-2.026, -2.167, -0.02289), (-2.054, -2.149, -1.054), (-2.027, -2.146, -0.02289), (-2.052, -2.127, -1.054), (-2.025, -2.124, -0.02289), (-2.046, -2.106, -1.054), (-2.02, -2.103, -0.0229), (-2.038, -2.086, -1.054), (-2.012, -2.083, -0.02291), (-2.026, -2.069, -1.054), (-2.0, -2.066, -0.02293), (-2.012, -2.054, -1.054), (-1.986, -2.051, -0.02294), (-1.997, -2.043, -1.054), (-1.97, -2.04, -0.02296), (-1.979, -2.035, -1.054), (-1.953, -2.032, -0.02298), (-1.962, -2.031, -1.054), (-1.935, -2.028, -0.023), (-1.944, -2.032, -1.054), (-1.917, -2.029, -0.02302), (-1.927, -2.037, -1.054), (-1.9, -2.034, -0.02303), (-1.911, -2.046, -1.054), (-1.885, -2.043, -0.02305), (-1.897, -2.059, -1.054), (-1.871, -2.056, -0.02306), (-1.886, -2.075, -1.054), (-1.86, -2.072, -0.02307), (-1.878, -2.093, -1.054), (-1.852, -2.09, -0.02308), (-1.873, -2.114, -1.054), (-1.847, -2.111, -0.02308), (-1.871, -2.135, -1.054), (-1.845, -2.132, -0.02308), (-2.085, -1.565, -1.053), (-2.058, -1.562, -0.02222), (-2.09, -1.587, -1.053), (-2.064, -1.583, -0.02221), (-2.098, -1.606, -1.053), (-2.072, -1.603, -0.0222), (-2.11, -1.624, -1.053), (-2.084, -1.621, -0.02219), (-2.124, -1.639, -1.053), (-2.098, -1.636, -0.02217), (-2.14, -1.65, -1.053), (-2.113, -1.647, -0.02215), (-2.157, -1.658, -1.053), (-2.131, -1.655, -0.02214), (-2.175, -1.661, -1.053), (-2.148, -1.658, -0.02212), (-2.193, -1.66, -1.053), (-2.166, -1.657, -0.0221), (-2.21, -1.655, -1.053), (-2.183, -1.652, -0.02208), (-2.225, -1.646, -1.053), (-2.199, -1.643, -0.02207), (-2.239, -1.634, -1.053), (-2.213, -1.631, -0.02205), (-2.25, -1.618, -1.053), (-2.224, -1.615, -0.02204), (-2.258, -1.599, -1.053), (-2.232, -1.596, -0.02204), (-2.263, -1.579, -1.053), (-2.237, -1.576, -0.02204), (-2.265, -1.558, -1.053), (-2.239, -1.554, -0.02204), (-2.263, -1.536, -1.053), (-2.237, -1.533, -0.02204), (-2.258, -1.515, -1.053), (-2.231, -1.512, -0.02205), (-2.249, -1.495, -1.053), (-2.223, -1.492, -0.02206), (-2.238, -1.477, -1.053), (-2.211, -1.474, -0.02207), (-2.224, -1.463, -1.053), (-2.197, -1.459, -0.02209), (-2.208, -1.451, -1.053), (-2.181, -1.448, -0.02211), (-2.191, -1.444, -1.053), (-2.164, -1.44, -0.02213), (-2.173, -1.44, -1.053), (-2.146, -1.437, -0.02215), (-2.155, -1.441, -1.053), (-2.129, -1.438, -0.02216), (-2.138, -1.446, -1.053), (-2.112, -1.443, -0.02218), (-2.122, -1.455, -1.053), (-2.096, -1.452, -0.0222), (-2.109, -1.468, -1.053), (-2.082, -1.464, -0.02221), (-2.097, -1.483, -1.053), (-2.071, -1.48, -0.02222), (-2.089, -1.502, -1.053), (-2.063, -1.499, -0.02223), (-2.084, -1.522, -1.053), (-2.058, -1.519, -0.02223), (-2.083, -1.544, -1.053), (-2.056, -1.541, -0.02223), (-1.851, -1.073, -1.051), (-1.825, -1.07, -0.02058), (-1.856, -1.094, -1.051), (-1.83, -1.091, -0.02057), (-1.865, -1.113, -1.051), (-1.839, -1.11, -0.02056), (-1.876, -1.131, -1.051), (-1.85, -1.128, -0.02055), (-1.89, -1.146, -1.051), (-1.864, -1.143, -0.02053), (-1.906, -1.157, -1.051), (-1.88, -1.154, -0.02052), (-1.923, -1.165, -1.051), (-1.897, -1.162, -0.0205), (-1.941, -1.168, -1.051), (-1.915, -1.165, -0.02048), (-1.959, -1.168, -1.051), (-1.933, -1.165, -0.02046), (-1.976, -1.163, -1.051), (-1.95, -1.16, -0.02044), (-1.992, -1.154, -1.051), (-1.965, -1.151, -0.02043), (-2.005, -1.141, -1.051), (-1.979, -1.138, -0.02042), (-2.017, -1.125, -1.051), (-1.99, -1.122, -0.02041), (-2.025, -1.106, -1.051), (-1.999, -1.103, -0.0204), (-2.03, -1.086, -1.051), (-2.004, -1.083, -0.0204), (-2.032, -1.065, -1.051), (-2.005, -1.062, -0.0204), (-2.03, -1.043, -1.051), (-2.003, -1.04, -0.0204), (-2.024, -1.022, -1.051), (-1.998, -1.019, -0.02041), (-2.016, -1.002, -1.051), (-1.989, -0.9991, -0.02042), (-2.004, -0.9845, -1.051), (-1.978, -0.9814, -0.02044), (-1.99, -0.9697, -1.051), (-1.964, -0.9666, -0.02045), (-1.974, -0.9583, -1.051), (-1.948, -0.9552, -0.02047), (-1.957, -0.9507, -1.051), (-1.931, -0.9476, -0.02049), (-1.939, -0.9472, -1.051), (-1.913, -0.9442, -0.02051), (-1.922, -0.948, -1.051), (-1.895, -0.9449, -0.02053), (-1.905, -0.953, -1.051), (-1.878, -0.9499, -0.02054), (-1.889, -0.962, -1.051), (-1.862, -0.9589, -0.02056), (-1.875, -0.9747, -1.051), (-1.849, -0.9716, -0.02057), (-1.864, -0.9906, -1.051), (-1.838, -0.9875, -0.02058), (-1.856, -1.009, -1.051), (-1.829, -1.006, -0.02059), (-1.851, -1.029, -1.051), (-1.824, -1.026, -0.02059), (-1.849, -1.051, -1.051), (-1.823, -1.048, -0.02059), (-1.295, -0.8535, -1.051), (-1.269, -0.8505, -0.02008), (-1.3, -0.8747, -1.051), (-1.274, -0.8716, -0.02007), (-1.309, -0.8944, -1.051), (-1.283, -0.8914, -0.02006), (-1.321, -0.912, -1.051), (-1.294, -0.909, -0.02005), (-1.335, -0.9268, -1.051), (-1.308, -0.9238, -0.02003), (-1.35, -0.9383, -1.051), (-1.324, -0.9352, -0.02002), (-1.368, -0.9459, -1.051), (-1.341, -0.9428, -0.02), (-1.385, -0.9493, -1.051), (-1.359, -0.9463, -0.01998), (-1.403, -0.9486, -1.051), (-1.377, -0.9455, -0.01996), (-1.42, -0.9436, -1.051), (-1.394, -0.9405, -0.01994), (-1.436, -0.9345, -1.051), (-1.409, -0.9315, -0.01993), (-1.45, -0.9218, -1.051), (-1.423, -0.9188, -0.01991), (-1.461, -0.906, -1.051), (-1.434, -0.9029, -0.0199), (-1.469, -0.8875, -1.051), (-1.443, -0.8844, -0.0199), (-1.474, -0.8671, -1.051), (-1.448, -0.8641, -0.0199), (-1.476, -0.8457, -1.051), (-1.449, -0.8426, -0.0199), (-1.474, -0.824, -1.051), (-1.447, -0.8209, -0.0199), (-1.468, -0.8028, -1.051), (-1.442, -0.7998, -0.01991), (-1.46, -0.7831, -1.051), (-1.433, -0.78, -0.01992), (-1.448, -0.7655, -1.051), (-1.422, -0.7624, -0.01994), (-1.434, -0.7507, -1.051), (-1.408, -0.7476, -0.01995), (-1.418, -0.7392, -1.051), (-1.392, -0.7362, -0.01997), (-1.401, -0.7317, -1.051), (-1.375, -0.7286, -0.01999), (-1.383, -0.7282, -1.051), (-1.357, -0.7251, -0.02001), (-1.366, -0.7289, -1.051), (-1.339, -0.7259, -0.02002), (-1.349, -0.7339, -1.051), (-1.322, -0.7309, -0.02004), (-1.333, -0.743, -1.051), (-1.307, -0.7399, -0.02006), (-1.319, -0.7557, -1.051), (-1.293, -0.7526, -0.02007), (-1.308, -0.7716, -1.051), (-1.282, -0.7685, -0.02008), (-1.3, -0.79, -1.051), (-1.273, -0.787, -0.02009), (-1.295, -0.8104, -1.051), (-1.268, -0.8073, -0.02009), (-1.293, -0.8318, -1.051), (-1.267, -0.8288, -0.02009), (-0.8059, -1.073, -1.05), (-0.7796, -1.07, -0.01932), (-0.8113, -1.094, -1.05), (-0.7849, -1.091, -0.01931), (-0.8199, -1.114, -1.05), (-0.7935, -1.11, -0.0193), (-0.8314, -1.131, -1.05), (-0.805, -1.128, -0.01928), (-0.8453, -1.146, -1.05), (-0.8189, -1.143, -0.01927), (-0.8612, -1.157, -1.05), (-0.8348, -1.154, -0.01925), (-0.8783, -1.165, -1.05), (-0.852, -1.162, -0.01923), (-0.8961, -1.168, -1.05), (-0.8698, -1.165, -0.01921), (-0.9139, -1.168, -1.05), (-0.8875, -1.165, -0.01919), (-0.931, -1.163, -1.05), (-0.9046, -1.16, -0.01918), (-0.9466, -1.154, -1.05), (-0.9203, -1.151, -0.01916), (-0.9604, -1.141, -1.05), (-0.934, -1.138, -0.01915), (-0.9716, -1.125, -1.05), (-0.9452, -1.122, -0.01914), (-0.9798, -1.107, -1.05), (-0.9535, -1.104, -0.01913), (-0.9848, -1.086, -1.05), (-0.9585, -1.083, -0.01913), (-0.9864, -1.065, -1.05), (-0.96, -1.062, -0.01913), (-0.9845, -1.043, -1.05), (-0.9581, -1.04, -0.01913), (-0.9791, -1.022, -1.05), (-0.9527, -1.019, -0.01914), (-0.9705, -1.002, -1.05), (-0.9441, -0.9991, -0.01915), (-0.959, -0.9846, -1.05), (-0.9326, -0.9815, -0.01917), (-0.9451, -0.9698, -1.05), (-0.9187, -0.9667, -0.01918), (-0.9292, -0.9583, -1.05), (-0.9028, -0.9553, -0.0192), (-0.912, -0.9508, -1.05), (-0.8857, -0.9477, -0.01922), (-0.8942, -0.9473, -1.05), (-0.8679, -0.9442, -0.01924), (-0.8765, -0.948, -1.05), (-0.8501, -0.945, -0.01926), (-0.8594, -0.953, -1.05), (-0.833, -0.95, -0.01928), (-0.8437, -0.9621, -1.05), (-0.8174, -0.959, -0.01929), (-0.83, -0.9748, -1.05), (-0.8037, -0.9717, -0.0193), (-0.8188, -0.9907, -1.05), (-0.7925, -0.9876, -0.01931), (-0.8106, -1.009, -1.05), (-0.7842, -1.006, -0.01932), (-0.8055, -1.029, -1.05), (-0.7792, -1.026, -0.01932), (-0.804, -1.051, -1.05), (-0.7776, -1.048, -0.01932), (-0.6169, -1.631, -1.052), (-0.5905, -1.628, -0.02111), (-0.6223, -1.652, -1.052), (-0.5959, -1.649, -0.0211), (-0.6309, -1.672, -1.052), (-0.6045, -1.669, -0.02109), (-0.6424, -1.69, -1.052), (-0.616, -1.687, -0.02107), (-0.6563, -1.705, -1.052), (-0.6299, -1.701, -0.02106), (-0.6722, -1.716, -1.052), (-0.6458, -1.713, -0.02104), (-0.6893, -1.724, -1.052), (-0.663, -1.721, -0.02102), (-0.7071, -1.727, -1.052), (-0.6808, -1.724, -0.021), (-0.7249, -1.726, -1.052), (-0.6985, -1.723, -0.02098), (-0.742, -1.721, -1.052), (-0.7156, -1.718, -0.02097), (-0.7576, -1.712, -1.052), (-0.7313, -1.709, -0.02095), (-0.7714, -1.7, -1.052), (-0.745, -1.696, -0.02094), (-0.7825, -1.684, -1.052), (-0.7562, -1.681, -0.02093), (-0.7908, -1.665, -1.052), (-0.7644, -1.662, -0.02092), (-0.7958, -1.645, -1.052), (-0.7695, -1.642, -0.02092), (-0.7974, -1.623, -1.052), (-0.771, -1.62, -0.02092), (-0.7955, -1.602, -1.052), (-0.7691, -1.599, -0.02093), (-0.7901, -1.581, -1.052), (-0.7637, -1.577, -0.02093), (-0.7815, -1.561, -1.052), (-0.7551, -1.558, -0.02095), (-0.77, -1.543, -1.052), (-0.7436, -1.54, -0.02096), (-0.7561, -1.528, -1.052), (-0.7297, -1.525, -0.02098), (-0.7402, -1.517, -1.052), (-0.7138, -1.514, -0.02099), (-0.723, -1.509, -1.052), (-0.6967, -1.506, -0.02101), (-0.7052, -1.506, -1.052), (-0.6789, -1.503, -0.02103), (-0.6875, -1.507, -1.052), (-0.6611, -1.504, -0.02105), (-0.6704, -1.512, -1.052), (-0.644, -1.509, -0.02107), (-0.6547, -1.521, -1.052), (-0.6284, -1.518, -0.02108), (-0.641, -1.533, -1.052), (-0.6147, -1.53, -0.02109), (-0.6298, -1.549, -1.052), (-0.6035, -1.546, -0.0211), (-0.6216, -1.568, -1.052), (-0.5952, -1.565, -0.02111), (-0.6165, -1.588, -1.052), (-0.5902, -1.585, -0.02111), (-0.615, -1.61, -1.052), (-0.5886, -1.606, -0.02111), (-0.8393, -2.124, -1.052), (-0.8129, -2.121, -0.02115), (-0.8446, -2.145, -1.052), (-0.8183, -2.142, -0.02114), (-0.8532, -2.165, -1.052), (-0.8269, -2.162, -0.02113), (-0.8647, -2.183, -1.052), (-0.8383, -2.18, -0.02112), (-0.8787, -2.197, -1.052), (-0.8523, -2.194, -0.0211), (-0.8945, -2.209, -1.052), (-0.8681, -2.206, -0.02108), (-0.9117, -2.216, -1.052), (-0.8853, -2.213, -0.02106), (-0.9295, -2.22, -1.052), (-0.9031, -2.217, -0.02104), (-0.9473, -2.219, -1.052), (-0.9209, -2.216, -0.02103), (-0.9643, -2.214, -1.052), (-0.938, -2.211, -0.02101), (-0.98, -2.205, -1.052), (-0.9536, -2.202, -0.02099), (-0.9937, -2.192, -1.052), (-0.9673, -2.189, -0.02098), (-1.005, -2.177, -1.052), (-0.9785, -2.174, -0.02097), (-1.013, -2.158, -1.052), (-0.9868, -2.155, -0.02096), (-1.018, -2.138, -1.052), (-0.9918, -2.135, -0.02096), (-1.02, -2.116, -1.052), (-0.9934, -2.113, -0.02096), (-1.018, -2.095, -1.052), (-0.9914, -2.092, -0.02097), (-1.012, -2.073, -1.052), (-0.9861, -2.07, -0.02098), (-1.004, -2.054, -1.052), (-0.9775, -2.051, -0.02099), (-0.9924, -2.036, -1.052), (-0.966, -2.033, -0.021), (-0.9784, -2.021, -1.052), (-0.9521, -2.018, -0.02102), (-0.9626, -2.01, -1.052), (-0.9362, -2.007, -0.02104), (-0.9454, -2.002, -1.052), (-0.919, -1.999, -0.02105), (-0.9276, -1.999, -1.052), (-0.9012, -1.996, -0.02107), (-0.9098, -2.0, -1.052), (-0.8834, -1.997, -0.02109), (-0.8928, -2.005, -1.052), (-0.8664, -2.002, -0.02111), (-0.8771, -2.014, -1.052), (-0.8507, -2.011, -0.02112), (-0.8634, -2.026, -1.052), (-0.837, -2.023, -0.02114), (-0.8522, -2.042, -1.052), (-0.8258, -2.039, -0.02115), (-0.8439, -2.061, -1.052), (-0.8175, -2.058, -0.02115), (-0.8389, -2.081, -1.052), (-0.8125, -2.078, -0.02115), (-0.8373, -2.102, -1.052), (-0.811, -2.099, -0.02115), (-1.388, -0.5773, -0.9986), (-1.388, -0.5773, 1.001), (-1.192, -0.5965, -0.9986), (-1.192, -0.5965, 1.001), (-1.005, -0.6534, -0.9986), (-1.005, -0.6534, 1.001), (-0.832, -0.7458, -0.9986), (-0.832, -0.7458, 1.001), (-0.6805, -0.8702, -0.9986), (-0.6805, -0.8702, 1.001), (-0.5561, -1.022, -0.9986), (-0.5561, -1.022, 1.001), (-0.4637, -1.195, -0.9986), (-0.4637, -1.195, 1.001), (-0.4068, -1.382, -0.9986), (-0.4068, -1.382, 1.001), (-0.3876, -1.577, -0.9986), (-0.3876, -1.577, 1.001), (-0.4068, -1.772, -0.9986), (-0.4068, -1.772, 1.001), (-0.4637, -1.96, -0.9986), (-0.4637, -1.96, 1.001), (-0.5561, -2.133, -0.9986), (-0.5561, -2.133, 1.001), (-0.6805, -2.284, -0.9986), (-0.6805, -2.284, 1.001), (-0.832, -2.409, -0.9986), (-0.832, -2.409, 1.001), (-1.005, -2.501, -0.9986), (-1.005, -2.501, 1.001), (-1.192, -2.558, -0.9986), (-1.192, -2.558, 1.001), (-1.388, -2.577, -0.9986), (-1.388, -2.577, 1.001), (-1.583, -2.558, -0.9986), (-1.583, -2.558, 1.001), (-1.77, -2.501, -0.9986), (-1.77, -2.501, 1.001), (-1.943, -2.409, -0.9986), (-1.943, -2.409, 1.001), (-2.095, -2.284, -0.9986), (-2.095, -2.284, 1.001), (-2.219, -2.133, -0.9986), (-2.219, -2.133, 1.001), (-2.311, -1.96, -0.9986), (-2.311, -1.96, 1.001), (-2.368, -1.772, -0.9986), (-2.368, -1.772, 1.001), (-2.388, -1.577, -0.9986), (-2.388, -1.577, 1.001), (-2.368, -1.382, -0.9986), (-2.368, -1.382, 1.001), (-2.311, -1.195, -0.9986), (-2.311, -1.195, 1.001), (-2.219, -1.022, -0.9986), (-2.219, -1.022, 1.001), (-2.095, -0.8702, -0.9986), (-2.095, -0.8702, 1.001), (-1.943, -0.7458, -0.9986), (-1.943, -0.7458, 1.001), (-1.77, -0.6534, -0.9986), (-1.77, -0.6534, 1.001), (-1.583, -0.5965, -0.9986), (-1.583, -0.5965, 1.001)], [], [(0, 1, 3, 2), (2, 3, 5, 4), (4, 5, 7, 6), (6, 7, 9, 8), (8, 9, 11, 10), (10, 11, 13, 12), (12, 13, 15, 14), (14, 15, 17, 16), (16, 17, 19, 18), (18, 19, 21, 20), (20, 21, 23, 22), (22, 23, 25, 24), (24, 25, 27, 26), (26, 27, 29, 28), (28, 29, 31, 30), (30, 31, 33, 32), (32, 33, 35, 34), (34, 35, 37, 36), (36, 37, 39, 38), (38, 39, 41, 40), (40, 41, 43, 42), (42, 43, 45, 44), (44, 45, 47, 46), (46, 47, 49, 48), (48, 49, 51, 50), (50, 51, 53, 52), (52, 53, 55, 54), (54, 55, 57, 56), (56, 57, 59, 58), (58, 59, 61, 60), (3, 1, 63, 61, 59, 57, 55, 53, 51, 49, 47, 45, 43, 41, 39, 37, 35, 33, 31, 29, 27, 25, 23, 21, 19, 17, 15, 13, 11, 9, 7, 5), (60, 61, 63, 62), (62, 63, 1, 0), (0, 2, 4, 6, 8, 10, 12, 14, 16, 18, 20, 22, 24, 26, 28, 30, 32, 34, 36, 38, 40, 42, 44, 46, 48, 50, 52, 54, 56, 58, 60, 62), (64, 65, 67, 66), (66, 67, 69, 68), (68, 69, 71, 70), (70, 71, 73, 72), (72, 73, 75, 74), (74, 75, 77, 76), (76, 77, 79, 78), (78, 79, 81, 80), (80, 81, 83, 82), (82, 83, 85, 84), (84, 85, 87, 86), (86, 87, 89, 88), (88, 89, 91, 90), (90, 91, 93, 92), (92, 93, 95, 94), (94, 95, 97, 96), (96, 97, 99, 98), (98, 99, 101, 100), (100, 101, 103, 102), (102, 103, 105, 104), (104, 105, 107, 106), (106, 107, 109, 108), (108, 109, 111, 110), (110, 111, 113, 112), (112, 113, 115, 114), (114, 115, 117, 116), (116, 117, 119, 118), (118, 119, 121, 120), (120, 121, 123, 122), (122, 123, 125, 124), (67, 65, 127, 125, 123, 121, 119, 117, 115, 113, 111, 109, 107, 105, 103, 101, 99, 97, 95, 93, 91, 89, 87, 85, 83, 81, 79, 77, 75, 73, 71, 69), (124, 125, 127, 126), (126, 127, 65, 64), (64, 66, 68, 70, 72, 74, 76, 78, 80, 82, 84, 86, 88, 90, 92, 94, 96, 98, 100, 102, 104, 106, 108, 110, 112, 114, 116, 118, 120, 122, 124, 126), (128, 129, 131, 130), (130, 131, 133, 132), (132, 133, 135, 134), (134, 135, 137, 136), (136, 137, 139, 138), (138, 139, 141, 140), (140, 141, 143, 142), (142, 143, 145, 144), (144, 145, 147, 146), (146, 147, 149, 148), (148, 149, 151, 150), (150, 151, 153, 152), (152, 153, 155, 154), (154, 155, 157, 156), (156, 157, 159, 158), (158, 159, 161, 160), (160, 161, 163, 162), (162, 163, 165, 164), (164, 165, 167, 166), (166, 167, 169, 168), (168, 169, 171, 170), (170, 171, 173, 172), (172, 173, 175, 174), (174, 175, 177, 176), (176, 177, 179, 178), (178, 179, 181, 180), (180, 181, 183, 182), (182, 183, 185, 184), (184, 185, 187, 186), (186, 187, 189, 188), (131, 129, 191, 189, 187, 185, 183, 181, 179, 177, 175, 173, 171, 169, 167, 165, 163, 161, 159, 157, 155, 153, 151, 149, 147, 145, 143, 141, 139, 137, 135, 133), (188, 189, 191, 190), (190, 191, 129, 128), (128, 130, 132, 134, 136, 138, 140, 142, 144, 146, 148, 150, 152, 154, 156, 158, 160, 162, 164, 166, 168, 170, 172, 174, 176, 178, 180, 182, 184, 186, 188, 190), (192, 193, 195, 194), (194, 195, 197, 196), (196, 197, 199, 198), (198, 199, 201, 200), (200, 201, 203, 202), (202, 203, 205, 204), (204, 205, 207, 206), (206, 207, 209, 208), (208, 209, 211, 210), (210, 211, 213, 212), (212, 213, 215, 214), (214, 215, 217, 216), (216, 217, 219, 218), (218, 219, 221, 220), (220, 221, 223, 222), (222, 223, 225, 224), (224, 225, 227, 226), (226, 227, 229, 228), (228, 229, 231, 230), (230, 231, 233, 232), (232, 233, 235, 234), (234, 235, 237, 236), (236, 237, 239, 238), (238, 239, 241, 240), (240, 241, 243, 242), (242, 243, 245, 244), (244, 245, 247, 246), (246, 247, 249, 248), (248, 249, 251, 250), (250, 251, 253, 252), (195, 193, 255, 253, 251, 249, 247, 245, 243, 241, 239, 237, 235, 233, 231, 229, 227, 225, 223, 221, 219, 217, 215, 213, 211, 209, 207, 205, 203, 201, 199, 197), (252, 253, 255, 254), (254, 255, 193, 192), (192, 194, 196, 198, 200, 202, 204, 206, 208, 210, 212, 214, 216, 218, 220, 222, 224, 226, 228, 230, 232, 234, 236, 238, 240, 242, 244, 246, 248, 250, 252, 254), (256, 257, 259, 258), (258, 259, 261, 260), (260, 261, 263, 262), (262, 263, 265, 264), (264, 265, 267, 266), (266, 267, 269, 268), (268, 269, 271, 270), (270, 271, 273, 272), (272, 273, 275, 274), (274, 275, 277, 276), (276, 277, 279, 278), (278, 279, 281, 280), (280, 281, 283, 282), (282, 283, 285, 284), (284, 285, 287, 286), (286, 287, 289, 288), (288, 289, 291, 290), (290, 291, 293, 292), (292, 293, 295, 294), (294, 295, 297, 296), (296, 297, 299, 298), (298, 299, 301, 300), (300, 301, 303, 302), (302, 303, 305, 304), (304, 305, 307, 306), (306, 307, 309, 308), (308, 309, 311, 310), (310, 311, 313, 312), (312, 313, 315, 314), (314, 315, 317, 316), (259, 257, 319, 317, 315, 313, 311, 309, 307, 305, 303, 301, 299, 297, 295, 293, 291, 289, 287, 285, 283, 281, 279, 277, 275, 273, 271, 269, 267, 265, 263, 261), (316, 317, 319, 318), (318, 319, 257, 256), (256, 258, 260, 262, 264, 266, 268, 270, 272, 274, 276, 278, 280, 282, 284, 286, 288, 290, 292, 294, 296, 298, 300, 302, 304, 306, 308, 310, 312, 314, 316, 318), (320, 321, 323, 322), (322, 323, 325, 324), (324, 325, 327, 326), (326, 327, 329, 328), (328, 329, 331, 330), (330, 331, 333, 332), (332, 333, 335, 334), (334, 335, 337, 336), (336, 337, 339, 338), (338, 339, 341, 340), (340, 341, 343, 342), (342, 343, 345, 344), (344, 345, 347, 346), (346, 347, 349, 348), (348, 349, 351, 350), (350, 351, 353, 352), (352, 353, 355, 354), (354, 355, 357, 356), (356, 357, 359, 358), (358, 359, 361, 360), (360, 361, 363, 362), (362, 363, 365, 364), (364, 365, 367, 366), (366, 367, 369, 368), (368, 369, 371, 370), (370, 371, 373, 372), (372, 373, 375, 374), (374, 375, 377, 376), (376, 377, 379, 378), (378, 379, 381, 380), (323, 321, 383, 381, 379, 377, 375, 373, 371, 369, 367, 365, 363, 361, 359, 357, 355, 353, 351, 349, 347, 345, 343, 341, 339, 337, 335, 333, 331, 329, 327, 325), (380, 381, 383, 382), (382, 383, 321, 320), (320, 322, 324, 326, 328, 330, 332, 334, 336, 338, 340, 342, 344, 346, 348, 350, 352, 354, 356, 358, 360, 362, 364, 366, 368, 370, 372, 374, 376, 378, 380, 382), (384, 385, 387, 386), (386, 387, 389, 388), (388, 389, 391, 390), (390, 391, 393, 392), (392, 393, 395, 394), (394, 395, 397, 396), (396, 397, 399, 398), (398, 399, 401, 400), (400, 401, 403, 402), (402, 403, 405, 404), (404, 405, 407, 406), (406, 407, 409, 408), (408, 409, 411, 410), (410, 411, 413, 412), (412, 413, 415, 414), (414, 415, 417, 416), (416, 417, 419, 418), (418, 419, 421, 420), (420, 421, 423, 422), (422, 423, 425, 424), (424, 425, 427, 426), (426, 427, 429, 428), (428, 429, 431, 430), (430, 431, 433, 432), (432, 433, 435, 434), (434, 435, 437, 436), (436, 437, 439, 438), (438, 439, 441, 440), (440, 441, 443, 442), (442, 443, 445, 444), (387, 385, 447, 445, 443, 441, 439, 437, 435, 433, 431, 429, 427, 425, 423, 421, 419, 417, 415, 413, 411, 409, 407, 405, 403, 401, 399, 397, 395, 393, 391, 389), (444, 445, 447, 446), (446, 447, 385, 384), (384, 386, 388, 390, 392, 394, 396, 398, 400, 402, 404, 406, 408, 410, 412, 414, 416, 418, 420, 422, 424, 426, 428, 430, 432, 434, 436, 438, 440, 442, 444, 446), (448, 449, 451, 450), (450, 451, 453, 452), (452, 453, 455, 454), (454, 455, 457, 456), (456, 457, 459, 458), (458, 459, 461, 460), (460, 461, 463, 462), (462, 463, 465, 464), (464, 465, 467, 466), (466, 467, 469, 468), (468, 469, 471, 470), (470, 471, 473, 472), (472, 473, 475, 474), (474, 475, 477, 476), (476, 477, 479, 478), (478, 479, 481, 480), (480, 481, 483, 482), (482, 483, 485, 484), (484, 485, 487, 486), (486, 487, 489, 488), (488, 489, 491, 490), (490, 491, 493, 492), (492, 493, 495, 494), (494, 495, 497, 496), (496, 497, 499, 498), (498, 499, 501, 500), (500, 501, 503, 502), (502, 503, 505, 504), (504, 505, 507, 506), (506, 507, 509, 508), (451, 449, 511, 509, 507, 505, 503, 501, 499, 497, 495, 493, 491, 489, 487, 485, 483, 481, 479, 477, 475, 473, 471, 469, 467, 465, 463, 461, 459, 457, 455, 453), (508, 509, 511, 510), (510, 511, 449, 448), (448, 450, 452, 454, 456, 458, 460, 462, 464, 466, 468, 470, 472, 474, 476, 478, 480, 482, 484, 486, 488, 490, 492, 494, 496, 498, 500, 502, 504, 506, 508, 510), (512, 513, 515, 514), (514, 515, 517, 516), (516, 517, 519, 518), (518, 519, 521, 520), (520, 521, 523, 522), (522, 523, 525, 524), (524, 525, 527, 526), (526, 527, 529, 528), (528, 529, 531, 530), (530, 531, 533, 532), (532, 533, 535, 534), (534, 535, 537, 536), (536, 537, 539, 538), (538, 539, 541, 540), (540, 541, 543, 542), (542, 543, 545, 544), (544, 545, 547, 546), (546, 547, 549, 548), (548, 549, 551, 550), (550, 551, 553, 552), (552, 553, 555, 554), (554, 555, 557, 556), (556, 557, 559, 558), (558, 559, 561, 560), (560, 561, 563, 562), (562, 563, 565, 564), (564, 565, 567, 566), (566, 567, 569, 568), (568, 569, 571, 570), (570, 571, 573, 572), (515, 513, 575, 573, 571, 569, 567, 565, 563, 561, 559, 557, 555, 553, 551, 549, 547, 545, 543, 541, 539, 537, 535, 533, 531, 529, 527, 525, 523, 521, 519, 517), (572, 573, 575, 574), (574, 575, 513, 512), (512, 514, 516, 518, 520, 522, 524, 526, 528, 530, 532, 534, 536, 538, 540, 542, 544, 546, 548, 550, 552, 554, 556, 558, 560, 562, 564, 566, 568, 570, 572, 574), (576, 577, 579, 578), (578, 579, 581, 580), (580, 581, 583, 582), (582, 583, 585, 584), (584, 585, 587, 586), (586, 587, 589, 588), (588, 589, 591, 590), (590, 591, 593, 592), (592, 593, 595, 594), (594, 595, 597, 596), (596, 597, 599, 598), (598, 599, 601, 600), (600, 601, 603, 602), (602, 603, 605, 604), (604, 605, 607, 606), (606, 607, 609, 608), (608, 609, 611, 610), (610, 611, 613, 612), (612, 613, 615, 614), (614, 615, 617, 616), (616, 617, 619, 618), (618, 619, 621, 620), (620, 621, 623, 622), (622, 623, 625, 624), (624, 625, 627, 626), (626, 627, 629, 628), (628, 629, 631, 630), (630, 631, 633, 632), (632, 633, 635, 634), (634, 635, 637, 636), (579, 577, 639, 637, 635, 633, 631, 629, 627, 625, 623, 621, 619, 617, 615, 613, 611, 609, 607, 605, 603, 601, 599, 597, 595, 593, 591, 589, 587, 585, 583, 581), (636, 637, 639, 638), (638, 639, 577, 576), (576, 578, 580, 582, 584, 586, 588, 590, 592, 594, 596, 598, 600, 602, 604, 606, 608, 610, 612, 614, 616, 618, 620, 622, 624, 626, 628, 630, 632, 634, 636, 638)])
me_cylinder.materials.append(mat_material)
me_cylinder.use_remesh_preserve_volume = False
me_cylinder.use_remesh_preserve_attributes = False
me_cylinder.use_mirror_vertex_groups = False
me_cylinder.update()
me_plane_010 = bpy.data.meshes.new('Plane.010')
me_plane_010.from_pydata([(-1.0, -1.0, 0.0), (1.0, -1.0, 0.0), (-1.0, 1.0, 0.0), (1.0, 1.0, 0.0)], [], [(0, 1, 3, 2)])
me_plane_010.use_remesh_preserve_volume = False
me_plane_010.use_remesh_preserve_attributes = False
me_plane_010.use_mirror_vertex_groups = False
me_plane_010.update()
me_plane_009 = bpy.data.meshes.new('Plane.009')
me_plane_009.from_pydata([(-0.5526, -1.0, 0.0), (0.6474, -1.0, 0.0), (-0.4435, -1.0, 0.0), (-0.3344, -1.0, 0.0), (-0.2253, -1.0, 0.0), (-0.1162, -1.0, 0.0), (-0.007129, -1.0, 0.0), (0.102, -1.0, 0.0), (0.2111, -1.0, 0.0), (0.3201, -1.0, 0.0), (0.4292, -1.0, 0.0), (0.5383, -1.0, 0.0), (0.6474, -0.8182, 0.0), (0.6474, -0.6364, 0.0), (0.6474, -0.4545, 0.0), (0.6474, -0.2727, 0.0), (0.6474, -0.09091, 0.0), (0.6474, 0.09091, 0.0), (0.6474, 0.2727, 0.0), (0.6474, 0.4545, 0.0), (-0.5526, -0.8182, 0.0), (-0.5526, -0.6364, 0.0), (-0.5526, -0.4545, 0.0), (-0.5526, -0.2727, 0.0), (-0.5526, -0.09091, 0.0), (-0.5526, 0.09091, 0.0), (-0.5526, 0.2727, 0.0), (-0.5526, 0.4545, 0.0), (0.04742, 0.9321, 0.0), (2.769, -1.002, 1.955e-05), (-2.874, -1.002, -1.936e-05), (-0.5526, -1.0, 0.0), (0.6474, -1.0, 0.0), (0.6474, 0.4545, 0.0), (-0.5526, 0.4545, 0.0), (0.6474, -1.0, 0.0), (0.6474, 0.09091, 0.0), (2.769, -1.002, 1.955e-05), (-0.5526, 0.09091, 0.0), (-2.874, -1.002, -1.936e-05), (-0.5526, -1.0, 0.0), (-0.5526, -1.0, 0.0), (-0.5526, 0.4545, 0.0), (0.6474, 0.4545, 0.0), (0.6474, -1.0, 0.0), (0.6474, -1.0, 0.401), (0.6474, 0.09091, 0.401), (2.769, -1.002, 0.4011), (-0.5526, 0.09091, 0.401), (-2.874, -1.002, 0.401), (-0.5526, -1.0, 0.401), (-0.5526, -1.0, 0.401), (-0.5526, 0.4545, 0.401), (0.6474, 0.4545, 0.401), (0.6474, -1.0, 0.401), (0.6474, -1.0, 0.401), (2.769, -1.002, 0.4011), (-2.874, -1.002, 0.401), (-0.5526, -1.0, 0.401), (-0.5526, -1.0, 0.6986), (-0.5526, 0.4545, 0.6986), (0.6474, 0.4545, 0.6986), (0.6474, -1.0, 0.6986), (0.6474, -1.0, 0.0), (-0.5526, -1.0, 0.0), (0.6474, -1.0, 0.6986), (-0.5526, -1.0, 0.6986), (0.6474, -1.0, 0.0), (-0.5526, -1.0, 0.0), (0.6474, -1.0, 0.6986), (-0.5526, -1.0, 0.6986), (-0.3651, -1.0, 0.1092), (-0.5526, -1.0, 0.0), (0.6474, -1.0, 0.6986), (-0.5526, -1.0, 0.6986), (0.4599, -1.0, 0.1092), (-0.3651, -1.518, 0.5894), (0.4599, -1.518, 0.5894), (0.4599, -1.0, 0.1092), (0.4599, -1.0, 0.5894), (-0.3651, -1.0, 0.5894), (-0.3651, -1.0, 0.1092), (-0.3651, -1.0, 0.5894), (0.4599, -1.0, 0.5894), (0.4599, -1.065, 0.5894), (0.4599, -1.13, 0.5894), (0.4599, -1.194, 0.5894), (0.4599, -1.259, 0.5894), (0.4599, -1.324, 0.5894), (0.4599, -1.389, 0.5894), (0.4599, -1.453, 0.5894), (0.3568, -1.518, 0.5894), (0.2537, -1.518, 0.5894), (0.1505, -1.518, 0.5894), (0.04741, -1.518, 0.5894), (-0.05571, -1.518, 0.5894), (-0.1588, -1.518, 0.5894), (-0.2619, -1.518, 0.5894), (0.3568, -1.0, 0.5894), (0.2537, -1.0, 0.5894), (0.1505, -1.0, 0.5894), (0.04741, -1.0, 0.5894), (-0.05571, -1.0, 0.5894), (-0.1588, -1.0, 0.5894), (-0.2619, -1.0, 0.5894), (-0.3651, -1.453, 0.5894), (-0.3651, -1.389, 0.5894), (-0.3651, -1.324, 0.5894), (-0.3651, -1.259, 0.5894), (-0.3651, -1.194, 0.5894), (-0.3651, -1.13, 0.5894), (-0.3651, -1.065, 0.5894), (0.4599, -1.518, 0.3493), (0.4599, -1.518, 0.4093), (0.4599, -1.518, 0.4694), (0.4599, -1.518, 0.5294), (-0.3651, -1.518, 0.3493), (-0.3651, -1.518, 0.4093), (-0.3651, -1.518, 0.4694), (-0.3651, -1.518, 0.5294), (0.4599, -1.0, 0.1692), (0.4599, -1.0, 0.2292), (0.4599, -1.0, 0.2893), (0.4599, -1.0, 0.3493), (0.4599, -1.0, 0.4093), (0.4599, -1.0, 0.4694), (0.4599, -1.0, 0.5294), (-0.2619, -1.065, 0.5894), (-0.2619, -1.13, 0.5894), (-0.2619, -1.194, 0.5894), (-0.2619, -1.259, 0.5894), (-0.2619, -1.324, 0.5894), (-0.2619, -1.389, 0.5894), (-0.2619, -1.453, 0.5894), (-0.1588, -1.065, 0.5894), (-0.1588, -1.13, 0.5894), (-0.1588, -1.194, 0.5894), (-0.1588, -1.259, 0.5894), (-0.1588, -1.324, 0.5894), (-0.1588, -1.389, 0.5894), (-0.1588, -1.453, 0.5894), (-0.05571, -1.065, 0.5894), (-0.05571, -1.13, 0.5894), (-0.05571, -1.194, 0.5894), (-0.05571, -1.259, 0.5894), (-0.05571, -1.324, 0.5894), (-0.05571, -1.389, 0.5894), (-0.05571, -1.453, 0.5894), (0.04741, -1.065, 0.5894), (0.04741, -1.13, 0.5894), (0.04741, -1.194, 0.5894), (0.04741, -1.259, 0.5894), (0.04741, -1.324, 0.5894), (0.04741, -1.389, 0.5894), (0.04741, -1.453, 0.5894), (0.1505, -1.065, 0.5894), (0.1505, -1.13, 0.5894), (0.1505, -1.194, 0.5894), (0.1505, -1.259, 0.5894), (0.1505, -1.324, 0.5894), (0.1505, -1.389, 0.5894), (0.1505, -1.453, 0.5894), (0.2537, -1.065, 0.5894), (0.2537, -1.13, 0.5894), (0.2537, -1.194, 0.5894), (0.2537, -1.259, 0.5894), (0.2537, -1.324, 0.5894), (0.2537, -1.389, 0.5894), (0.2537, -1.453, 0.5894), (0.3568, -1.065, 0.5894), (0.3568, -1.13, 0.5894), (0.3568, -1.194, 0.5894), (0.3568, -1.259, 0.5894), (0.3568, -1.324, 0.5894), (0.3568, -1.389, 0.5894), (0.3568, -1.453, 0.5894), (0.4599, -1.324, 0.5294), (0.4599, -1.389, 0.5294), (0.4599, -1.453, 0.5294), (0.4599, -1.324, 0.4694), (0.4599, -1.389, 0.4694), (0.4599, -1.453, 0.4694), (0.4599, -1.324, 0.4093), (0.4599, -1.389, 0.4093), (0.4599, -1.453, 0.4093), (0.4599, -1.324, 0.3493), (0.4599, -1.389, 0.3493), (0.4599, -1.453, 0.3493), (0.4599, -1.518, 0.5894), (0.4599, -1.518, 0.5894), (1.26, -1.518, 0.5894), (-1.265, -1.518, 0.5894), (1.36, -1.518, 0.5894), (0.4599, -1.324, 0.5894), (0.1505, -1.518, 0.5894), (0.04741, -1.518, 0.5894), (-0.05571, -1.518, 0.5894), (1.36, -1.518, 0.5894), (0.4599, -1.518, 0.5894), (0.4599, -1.324, 0.5894), (1.36, -1.518, 0.5894), (0.4599, -1.324, 0.5894), (1.36, -1.518, 0.5894), (0.4599, -1.324, 0.3493), (1.36, -1.518, 0.3493), (0.4599, -1.518, 0.3493), (-0.3651, -1.518, 0.5894), (-1.265, -1.518, 0.5894), (-0.3651, -1.324, 0.5894), (-0.3651, -1.518, 0.5894), (-1.265, -1.518, 0.5894), (-0.3651, -1.324, 0.5894), (-0.3651, -1.518, 0.5894), (-1.265, -1.518, 0.5894), (-0.3651, -1.324, 0.5894), (-1.265, -1.518, 0.5894), (-0.3651, -1.324, 0.5894), (-0.3651, -1.518, 0.3499), (-1.265, -1.518, 0.3499), (-0.3651, -1.324, 0.3499), (0.1505, -1.518, 0.5894), (-0.05571, -1.518, 0.5894), (0.1505, -1.518, 0.5894), (0.04741, -1.518, 0.5894), (-0.05571, -1.518, 0.5894), (0.1505, -1.518, 1.589), (0.04741, -1.518, 1.589), (-0.05571, -1.518, 1.589), (0.1505, -1.518, 1.589), (-0.05571, -1.518, 1.589), (0.1505, -1.518, 1.589), (-0.05571, -1.518, 1.589), (0.1505, -1.518, 1.589), (-0.05571, -1.518, 1.589), (0.4441, 0.5085, 0.6197), (-0.3492, 0.5085, 0.6197), (0.04742, 0.8242, 0.1578)], [(11, 1), (0, 2), (2, 3), (3, 4), (4, 5), (5, 6), (6, 7), (7, 8), (8, 9), (9, 10), (10, 11), (1, 12), (12, 13), (13, 14), (14, 15), (15, 16), (16, 17), (17, 18), (18, 19), (0, 20), (20, 21), (21, 22), (22, 23), (23, 24), (24, 25), (25, 26), (26, 27), (18, 1), (38, 41), (41, 39), (36, 67), (77, 188), (188, 189), (189, 190), (190, 192), (194, 220), (196, 221), (225, 226), (226, 227), (224, 222), (222, 100), (224, 102)], [(0, 1, 32, 31), (28, 27, 19), (30, 0, 40, 39), (1, 17, 36, 35), (32, 33, 43, 44), (27, 0, 31, 34), (19, 27, 34, 33), (1, 19, 33, 32), (39, 40, 50, 49), (43, 53, 46, 36), (35, 36, 46, 45), (31, 32, 44, 41), (29, 1, 35, 37), (0, 25, 38, 40), (33, 34, 42, 43), (56, 37, 46), (34, 31, 41, 42), (48, 52, 42, 72), (48, 49, 57), (50, 48, 58), (53, 52, 60, 61), (37, 35, 45, 47), (37, 67, 46), (43, 42, 52, 53), (48, 72, 39), (46, 56, 55), (48, 57, 58), (47, 45, 55, 56), (49, 50, 58, 57), (46, 47, 56), (45, 46, 55), (62, 61, 60, 59), (54, 53, 61, 62), (62, 59, 66, 65), (52, 51, 59, 60), (60, 28, 236, 235), (60, 42, 28), (43, 61, 28), (39, 57, 48), (43, 28, 42), (41, 44, 63, 64), (44, 62, 65, 63), (59, 41, 64, 66), (70, 69, 83, 82), (69, 70, 74, 73), (67, 68, 71, 75), (70, 68, 72, 74), (82, 83, 79, 98, 99, 100, 101, 102, 103, 104, 80), (119, 105, 76), (71, 82, 80, 81), (83, 75, 78, 120, 121, 122, 123, 124, 125, 126, 79), (75, 71, 81, 78), (175, 90, 77, 91), (69, 67, 75, 83), (68, 70, 82, 71), (105, 133, 97, 76), (133, 140, 96, 97), (140, 147, 95, 96), (147, 154, 94, 95), (154, 161, 93, 94), (161, 168, 92, 93), (168, 175, 91, 92), (80, 104, 127, 111), (111, 127, 128, 110), (110, 128, 129, 109), (109, 129, 130, 108), (108, 130, 131, 107), (107, 131, 132, 106), (106, 132, 133, 105), (104, 103, 134, 127), (127, 134, 135, 128), (128, 135, 136, 129), (129, 136, 137, 130), (130, 137, 138, 131), (131, 138, 139, 132), (132, 139, 140, 133), (103, 102, 141, 134), (134, 141, 142, 135), (135, 142, 143, 136), (136, 143, 144, 137), (137, 144, 145, 138), (138, 145, 146, 139), (139, 146, 147, 140), (102, 101, 148, 141), (141, 148, 149, 142), (142, 149, 150, 143), (143, 150, 151, 144), (144, 151, 152, 145), (145, 152, 153, 146), (146, 153, 154, 147), (101, 100, 155, 148), (148, 155, 156, 149), (149, 156, 157, 150), (150, 157, 158, 151), (151, 158, 159, 152), (152, 159, 160, 153), (153, 160, 161, 154), (100, 99, 162, 155), (155, 162, 163, 156), (156, 163, 164, 157), (157, 164, 165, 158), (158, 165, 166, 159), (159, 166, 167, 160), (160, 167, 168, 161), (99, 98, 169, 162), (162, 169, 170, 163), (163, 170, 171, 164), (164, 171, 172, 165), (165, 172, 173, 166), (166, 173, 174, 167), (167, 174, 175, 168), (98, 79, 84, 169), (169, 84, 85, 170), (170, 85, 86, 171), (171, 86, 87, 172), (172, 87, 88, 173), (173, 88, 89, 174), (174, 89, 90, 175), (212, 198, 205, 217), (67, 43, 42, 72), (201, 198, 202), (198, 205, 204, 202), (212, 215, 218, 217), (117, 107, 106, 118), (118, 106, 105, 119), (90, 178, 115, 77), (178, 181, 114, 115), (181, 184, 113, 114), (184, 187, 112, 113), (88, 176, 177, 89), (89, 177, 178, 90), (176, 179, 180, 177), (177, 180, 181, 178), (179, 182, 183, 180), (180, 183, 184, 181), (182, 185, 186, 183), (183, 186, 187, 184), (205, 198, 83, 78), (88, 192, 197, 193), (94, 95, 196, 195), (93, 94, 195, 194), (191, 76, 107), (197, 189, 198, 200), (189, 193, 199, 198), (193, 197, 200, 199), (199, 200, 202, 201), (205, 203, 204), (201, 202, 204, 203), (208, 206, 209, 211), (107, 76, 206, 208), (191, 107, 208, 207), (76, 191, 207, 206), (211, 209, 212, 214), (207, 208, 211, 210), (206, 207, 210, 209), (210, 211, 214, 213), (209, 210, 213, 212), (213, 214, 216, 215), (218, 219, 217), (215, 216, 219, 218), (82, 81, 116, 212), (81, 116, 205, 78), (195, 196, 224, 223), (194, 195, 223, 222), (233, 147, 161, 232), (225, 227, 229, 228), (102, 147, 233), (100, 161, 232), (227, 102, 100, 225), (228, 229, 231, 230), (230, 231, 233, 232), (236, 234, 235), (28, 61, 234, 236), (61, 60, 235, 234)])
me_plane_009.polygons.foreach_set('use_smooth', [True] * 174)
me_plane_009.polygons.foreach_set('material_index', [0, 0, 0, 0, 0, 0, 0, 0, 0, 0, 0, 0, 0, 0, 0, 0, 0, 0, 0, 0, 0, 0, 0, 0, 0, 0, 0, 0, 0, 0, 0, 0, 0, 0, 0, 0, 0, 0, 0, 0, 0, 0, 0, 0, 0, 0, 0, 0, 0, 0, 0, 0, 0, 0, 0, 0, 0, 0, 0, 0, 0, 0, 0, 0, 0, 0, 0, 0, 0, 0, 0, 0, 0, 0, 0, 0, 0, 0, 0, 0, 0, 0, 0, 0, 0, 0, 0, 0, 0, 0, 0, 0, 0, 0, 0, 0, 0, 0, 0, 0, 0, 0, 0, 0, 0, 0, 0, 0, 0, 0, 0, 0, 0, 0, 0, 0, 0, 0, 0, 0, 0, 0, 0, 0, 0, 0, 0, 0, 0, 0, 0, 0, 0, 0, 0, 0, 0, 0, 0, 0, 0, 0, 0, 0, 0, 0, 0, 0, 0, 0, 0, 0, 0, 0, 0, 0, 0, 0, 0, 0, 0, 0, 0, 0, 0, 0, 0, 0, 0, 0, 0, 1, 0, 0])
_ca = me_plane_009.color_attributes.new('Col', 'BYTE_COLOR', 'CORNER')
_ca.data.foreach_set('color', [1.0, 1.0, 1.0, 1.0, 1.0, 1.0, 1.0, 1.0, 1.0, 1.0, 1.0, 1.0, 1.0, 1.0, 1.0, 1.0, 1.0, 1.0, 1.0, 1.0, 1.0, 1.0, 1.0, 1.0, 1.0, 1.0, 1.0, 1.0, 1.0, 1.0, 1.0, 1.0, 1.0, 1.0, 1.0, 1.0, 1.0, 1.0, 1.0, 1.0, 1.0, 1.0, 1.0, 1.0, 1.0, 1.0, 1.0, 1.0, 1.0, 1.0, 1.0, 1.0, 1.0, 1.0, 1.0, 1.0, 1.0, 1.0, 1.0, 1.0, 1.0, 1.0, 1.0, 1.0, 1.0, 1.0, 1.0, 1.0, 1.0, 1.0, 1.0, 1.0, 1.0, 1.0, 1.0, 1.0, 1.0, 1.0, 1.0, 1.0, 1.0, 1.0, 1.0, 1.0, 1.0, 1.0, 1.0, 1.0, 1.0, 1.0, 1.0, 1.0, 1.0, 1.0, 1.0, 1.0, 1.0, 1.0, 1.0, 1.0, 1.0, 1.0, 1.0, 1.0, 1.0, 1.0, 1.0, 1.0, 1.0, 1.0, 1.0, 1.0, 1.0, 1.0, 1.0, 1.0, 1.0, 1.0, 1.0, 1.0, 1.0, 1.0, 1.0, 1.0, 1.0, 1.0, 1.0, 1.0, 1.0, 1.0, 1.0, 1.0, 1.0, 1.0, 1.0, 1.0, 1.0, 1.0, 1.0, 1.0, 1.0, 1.0, 1.0, 1.0, 1.0, 1.0, 1.0, 1.0, 1.0, 1.0, 1.0, 1.0, 1.0, 1.0, 1.0, 1.0, 1.0, 1.0, 1.0, 1.0, 1.0, 1.0, 1.0, 1.0, 1.0, 1.0, 1.0, 1.0, 1.0, 1.0, 1.0, 1.0, 1.0, 1.0, 1.0, 1.0, 1.0, 1.0, 1.0, 1.0, 1.0, 1.0, 1.0, 1.0, 1.0, 1.0, 1.0, 1.0, 1.0, 1.0, 1.0, 1.0, 1.0, 1.0, 1.0, 1.0, 1.0, 1.0, 1.0, 1.0, 1.0, 1.0, 1.0, 1.0, 1.0, 1.0, 1.0, 1.0, 1.0, 1.0, 1.0, 1.0, 1.0, 1.0, 1.0, 1.0, 1.0, 1.0, 1.0, 1.0, 1.0, 1.0, 1.0, 1.0, 1.0, 1.0, 1.0, 1.0, 1.0, 1.0, 1.0, 1.0, 1.0, 1.0, 1.0, 1.0, 1.0, 1.0, 1.0, 1.0, 1.0, 1.0, 1.0, 1.0, 1.0, 1.0, 1.0, 1.0, 1.0, 1.0, 1.0, 1.0, 1.0, 1.0, 1.0, 1.0, 1.0, 1.0, 1.0, 1.0, 1.0, 1.0, 1.0, 1.0, 1.0, 1.0, 1.0, 1.0, 1.0, 1.0, 1.0, 1.0, 1.0, 1.0, 1.0, 1.0, 1.0, 1.0, 1.0, 1.0, 1.0, 1.0, 1.0, 1.0, 1.0, 1.0, 1.0, 1.0, 1.0, 1.0, 1.0, 1.0, 1.0, 1.0, 1.0, 1.0, 1.0, 1.0, 1.0, 1.0, 1.0, 1.0, 1.0, 1.0, 1.0, 1.0, 1.0, 1.0, 1.0, 1.0, 1.0, 1.0, 1.0, 1.0, 1.0, 1.0, 1.0, 1.0, 1.0, 1.0, 1.0, 1.0, 1.0, 1.0, 1.0, 1.0, 1.0, 1.0, 1.0, 1.0, 1.0, 1.0, 1.0, 1.0, 1.0, 1.0, 1.0, 1.0, 1.0, 1.0, 1.0, 1.0, 1.0, 1.0, 1.0, 1.0, 1.0, 1.0, 1.0, 1.0, 1.0, 1.0, 1.0, 1.0, 1.0, 1.0, 1.0, 1.0, 1.0, 1.0, 1.0, 1.0, 1.0, 1.0, 1.0, 1.0, 1.0, 1.0, 1.0, 1.0, 1.0, 1.0, 1.0, 1.0, 1.0, 1.0, 1.0, 1.0, 1.0, 1.0, 1.0, 1.0, 1.0, 1.0, 1.0, 1.0, 1.0, 1.0, 1.0, 1.0, 1.0, 1.0, 1.0, 1.0, 1.0, 1.0, 1.0, 1.0, 1.0, 1.0, 1.0, 1.0, 1.0, 1.0, 1.0, 1.0, 1.0, 1.0, 1.0, 1.0, 1.0, 1.0, 1.0, 1.0, 1.0, 1.0, 1.0, 1.0, 1.0, 1.0, 1.0, 1.0, 1.0, 1.0, 1.0, 1.0, 1.0, 1.0, 1.0, 1.0, 1.0, 1.0, 1.0, 1.0, 1.0, 1.0, 1.0, 1.0, 1.0, 1.0, 1.0, 1.0, 1.0, 1.0, 1.0, 1.0, 1.0, 1.0, 1.0, 1.0, 1.0, 1.0, 1.0, 1.0, 1.0, 1.0, 1.0, 1.0, 1.0, 1.0, 1.0, 1.0, 1.0, 1.0, 1.0, 1.0, 1.0, 1.0, 1.0, 1.0, 1.0, 1.0, 1.0, 1.0, 1.0, 1.0, 1.0, 1.0, 1.0, 1.0, 1.0, 1.0, 1.0, 1.0, 1.0, 1.0, 1.0, 1.0, 1.0, 1.0, 1.0, 1.0, 1.0, 1.0, 1.0, 1.0, 1.0, 1.0, 1.0, 1.0, 1.0, 1.0, 1.0, 1.0, 1.0, 1.0, 1.0, 1.0, 1.0, 1.0, 1.0, 1.0, 1.0, 1.0, 1.0, 1.0, 1.0, 1.0, 1.0, 1.0, 1.0, 1.0, 1.0, 1.0, 1.0, 1.0, 1.0, 1.0, 1.0, 1.0, 1.0, 1.0, 1.0, 1.0, 1.0, 1.0, 1.0, 1.0, 1.0, 1.0, 1.0, 1.0, 1.0, 1.0, 1.0, 1.0, 1.0, 1.0, 1.0, 1.0, 1.0, 1.0, 1.0, 1.0, 1.0, 1.0, 1.0, 1.0, 1.0, 1.0, 1.0, 1.0, 1.0, 1.0, 1.0, 1.0, 1.0, 1.0, 1.0, 1.0, 1.0, 1.0, 1.0, 1.0, 1.0, 1.0, 1.0, 1.0, 1.0, 1.0, 1.0, 1.0, 1.0, 1.0, 1.0, 1.0, 1.0, 1.0, 1.0, 1.0, 1.0, 1.0, 1.0, 1.0, 1.0, 1.0, 1.0, 1.0, 1.0, 1.0, 1.0, 1.0, 1.0, 1.0, 1.0, 1.0, 1.0, 1.0, 1.0, 1.0, 1.0, 1.0, 1.0, 1.0, 1.0, 1.0, 1.0, 1.0, 1.0, 1.0, 1.0, 1.0, 1.0, 1.0, 1.0, 1.0, 1.0, 1.0, 1.0, 1.0, 1.0, 1.0, 1.0, 1.0, 1.0, 1.0, 1.0, 1.0, 1.0, 1.0, 1.0, 1.0, 1.0, 1.0, 1.0, 1.0, 1.0, 1.0, 1.0, 1.0, 1.0, 1.0, 1.0, 1.0, 1.0, 1.0, 1.0, 1.0, 1.0, 1.0, 1.0, 1.0, 1.0, 1.0, 1.0, 1.0, 1.0, 1.0, 1.0, 1.0, 1.0, 1.0, 1.0, 1.0, 1.0, 1.0, 1.0, 1.0, 1.0, 1.0, 1.0, 1.0, 1.0, 1.0, 1.0, 1.0, 1.0, 1.0, 1.0, 1.0, 1.0, 1.0, 1.0, 1.0, 1.0, 1.0, 1.0, 1.0, 1.0, 1.0, 1.0, 1.0, 1.0, 1.0, 1.0, 1.0, 1.0, 1.0, 1.0, 1.0, 1.0, 1.0, 1.0, 1.0, 1.0, 1.0, 1.0, 1.0, 1.0, 1.0, 1.0, 1.0, 1.0, 1.0, 1.0, 1.0, 1.0, 1.0, 1.0, 1.0, 1.0, 1.0, 1.0, 1.0, 1.0, 1.0, 1.0, 1.0, 1.0, 1.0, 1.0, 1.0, 1.0, 1.0, 1.0, 1.0, 1.0, 1.0, 1.0, 1.0, 1.0, 1.0, 1.0, 1.0, 1.0, 1.0, 1.0, 1.0, 1.0, 1.0, 1.0, 1.0, 1.0, 1.0, 1.0, 1.0, 1.0, 1.0, 1.0, 1.0, 1.0, 1.0, 1.0, 1.0, 1.0, 1.0, 1.0, 1.0, 1.0, 1.0, 1.0, 1.0, 1.0, 1.0, 1.0, 1.0, 1.0, 1.0, 1.0, 1.0, 1.0, 1.0, 1.0, 1.0, 1.0, 1.0, 1.0, 1.0, 1.0, 1.0, 1.0, 1.0, 1.0, 1.0, 1.0, 1.0, 1.0, 1.0, 1.0, 1.0, 1.0, 1.0, 1.0, 1.0, 1.0, 1.0, 1.0, 1.0, 1.0, 1.0, 1.0, 1.0, 1.0, 1.0, 1.0, 1.0, 1.0, 1.0, 1.0, 1.0, 1.0, 1.0, 1.0, 1.0, 1.0, 1.0, 1.0, 1.0, 1.0, 1.0, 1.0, 1.0, 1.0, 1.0, 1.0, 1.0, 1.0, 1.0, 1.0, 1.0, 1.0, 1.0, 1.0, 1.0, 1.0, 1.0, 1.0, 1.0, 1.0, 1.0, 1.0, 1.0, 1.0, 1.0, 1.0, 1.0, 1.0, 1.0, 1.0, 1.0, 1.0, 1.0, 1.0, 1.0, 1.0, 1.0, 1.0, 1.0, 1.0, 1.0, 1.0, 1.0, 1.0, 1.0, 1.0, 1.0, 1.0, 1.0, 1.0, 1.0, 1.0, 1.0, 1.0, 1.0, 1.0, 1.0, 1.0, 1.0, 1.0, 1.0, 1.0, 1.0, 1.0, 1.0, 1.0, 1.0, 1.0, 1.0, 1.0, 1.0, 1.0, 1.0, 1.0, 1.0, 1.0, 1.0, 1.0, 1.0, 1.0, 1.0, 1.0, 1.0, 1.0, 1.0, 1.0, 1.0, 1.0, 1.0, 1.0, 1.0, 1.0, 1.0, 1.0, 1.0, 1.0, 1.0, 1.0, 1.0, 1.0, 1.0, 1.0, 1.0, 1.0, 1.0, 1.0, 1.0, 1.0, 1.0, 1.0, 1.0, 1.0, 1.0, 1.0, 1.0, 1.0, 1.0, 1.0, 1.0, 1.0, 1.0, 1.0, 1.0, 1.0, 1.0, 1.0, 1.0, 1.0, 1.0, 1.0, 1.0, 1.0, 1.0, 1.0, 1.0, 1.0, 1.0, 1.0, 1.0, 1.0, 1.0, 1.0, 1.0, 1.0, 1.0, 1.0, 1.0, 1.0, 1.0, 1.0, 1.0, 1.0, 1.0, 1.0, 1.0, 1.0, 1.0, 1.0, 1.0, 1.0, 1.0, 1.0, 1.0, 1.0, 1.0, 1.0, 1.0, 1.0, 1.0, 1.0, 1.0, 1.0, 1.0, 1.0, 1.0, 1.0, 1.0, 1.0, 1.0, 1.0, 1.0, 1.0, 1.0, 1.0, 1.0, 1.0, 1.0, 1.0, 1.0, 1.0, 1.0, 1.0, 1.0, 1.0, 1.0, 1.0, 1.0, 1.0, 1.0, 1.0, 1.0, 1.0, 1.0, 1.0, 1.0, 1.0, 1.0, 1.0, 1.0, 1.0, 1.0, 1.0, 1.0, 1.0, 1.0, 1.0, 1.0, 1.0, 1.0, 1.0, 1.0, 1.0, 1.0, 1.0, 1.0, 1.0, 1.0, 1.0, 1.0, 1.0, 1.0, 1.0, 1.0, 1.0, 1.0, 1.0, 1.0, 1.0, 1.0, 1.0, 1.0, 1.0, 1.0, 1.0, 1.0, 1.0, 1.0, 1.0, 1.0, 1.0, 1.0, 1.0, 1.0, 1.0, 1.0, 1.0, 1.0, 1.0, 1.0, 1.0, 1.0, 1.0, 1.0, 1.0, 1.0, 1.0, 1.0, 1.0, 1.0, 1.0, 1.0, 1.0, 1.0, 1.0, 1.0, 1.0, 1.0, 1.0, 1.0, 1.0, 1.0, 1.0, 1.0, 1.0, 1.0, 1.0, 1.0, 1.0, 1.0, 1.0, 1.0, 1.0, 1.0, 1.0, 1.0, 1.0, 1.0, 1.0, 1.0, 1.0, 1.0, 1.0, 1.0, 1.0, 1.0, 1.0, 1.0, 1.0, 1.0, 1.0, 1.0, 1.0, 1.0, 1.0, 1.0, 1.0, 1.0, 1.0, 1.0, 1.0, 1.0, 1.0, 1.0, 1.0, 1.0, 1.0, 1.0, 1.0, 1.0, 1.0, 1.0, 1.0, 1.0, 1.0, 1.0, 1.0, 1.0, 1.0, 1.0, 1.0, 1.0, 1.0, 1.0, 1.0, 1.0, 1.0, 1.0, 1.0, 1.0, 1.0, 1.0, 1.0, 1.0, 1.0, 1.0, 1.0, 1.0, 1.0, 1.0, 1.0, 1.0, 1.0, 1.0, 1.0, 1.0, 1.0, 1.0, 1.0, 1.0, 1.0, 1.0, 1.0, 1.0, 1.0, 1.0, 1.0, 1.0, 1.0, 1.0, 1.0, 1.0, 1.0, 1.0, 1.0, 1.0, 1.0, 1.0, 1.0, 1.0, 1.0, 1.0, 1.0, 1.0, 1.0, 1.0, 1.0, 1.0, 1.0, 1.0, 1.0, 1.0, 1.0, 1.0, 1.0, 1.0, 1.0, 1.0, 1.0, 1.0, 1.0, 1.0, 1.0, 1.0, 1.0, 1.0, 1.0, 1.0, 1.0, 1.0, 1.0, 1.0, 1.0, 1.0, 1.0, 1.0, 1.0, 1.0, 1.0, 1.0, 1.0, 1.0, 1.0, 1.0, 1.0, 1.0, 1.0, 1.0, 1.0, 1.0, 1.0, 1.0, 1.0, 1.0, 1.0, 1.0, 1.0, 1.0, 1.0, 1.0, 1.0, 1.0, 1.0, 1.0, 1.0, 1.0, 1.0, 1.0, 1.0, 1.0, 1.0, 1.0, 1.0, 1.0, 1.0, 1.0, 1.0, 1.0, 1.0, 1.0, 1.0, 1.0, 1.0, 1.0, 1.0, 1.0, 1.0, 1.0, 1.0, 1.0, 1.0, 1.0, 1.0, 1.0, 1.0, 1.0, 1.0, 1.0, 1.0, 1.0, 1.0, 1.0, 1.0, 1.0, 1.0, 1.0, 1.0, 1.0, 1.0, 1.0, 1.0, 1.0, 1.0, 1.0, 1.0, 1.0, 1.0, 1.0, 1.0, 1.0, 1.0, 1.0, 1.0, 1.0, 1.0, 1.0, 1.0, 1.0, 1.0, 1.0, 1.0, 1.0, 1.0, 1.0, 1.0, 1.0, 1.0, 1.0, 1.0, 1.0, 1.0, 1.0, 1.0, 1.0, 1.0, 1.0, 1.0, 1.0, 1.0, 1.0, 1.0, 1.0, 1.0, 1.0, 1.0, 1.0, 1.0, 1.0, 1.0, 1.0, 1.0, 1.0, 1.0, 1.0, 1.0, 1.0, 1.0, 1.0, 1.0, 1.0, 1.0, 1.0, 1.0, 1.0, 1.0, 1.0, 1.0, 1.0, 1.0, 1.0, 1.0, 1.0, 1.0, 1.0, 1.0, 1.0, 1.0, 1.0, 1.0, 1.0, 1.0, 1.0, 1.0, 1.0, 1.0, 1.0, 1.0, 1.0, 1.0, 1.0, 1.0, 1.0, 1.0, 1.0, 1.0, 1.0, 1.0, 1.0, 1.0, 1.0, 1.0, 1.0, 1.0, 1.0, 1.0, 1.0, 1.0, 1.0, 1.0, 1.0, 1.0, 1.0, 1.0, 1.0, 1.0, 1.0, 1.0, 1.0, 1.0, 1.0, 1.0, 1.0, 1.0, 1.0, 1.0, 1.0, 1.0, 1.0, 1.0, 1.0, 1.0, 1.0, 1.0, 1.0, 1.0, 1.0, 1.0, 1.0, 1.0, 1.0, 1.0, 1.0, 1.0, 1.0, 1.0, 1.0, 1.0, 1.0, 1.0, 1.0, 1.0, 1.0, 1.0, 1.0, 1.0, 1.0, 1.0, 1.0, 1.0, 1.0, 1.0, 1.0, 1.0, 1.0, 1.0, 1.0, 1.0, 1.0, 1.0, 1.0, 1.0, 1.0, 1.0, 1.0, 1.0, 1.0, 1.0, 1.0, 1.0, 1.0, 1.0, 1.0, 1.0, 1.0, 1.0, 1.0, 1.0, 1.0, 1.0, 1.0, 1.0, 1.0, 1.0, 1.0, 1.0, 1.0, 1.0, 1.0, 1.0, 1.0, 1.0, 1.0, 1.0, 1.0, 1.0, 1.0, 1.0, 1.0, 1.0, 1.0, 1.0, 1.0, 1.0, 1.0, 1.0, 1.0, 1.0, 1.0, 1.0, 1.0, 1.0, 1.0, 1.0, 1.0, 1.0, 1.0, 1.0, 1.0, 1.0, 1.0, 1.0, 1.0, 1.0, 1.0, 1.0, 1.0, 1.0, 1.0, 1.0, 1.0, 1.0, 1.0, 1.0, 1.0, 1.0, 1.0, 1.0, 1.0, 1.0, 1.0, 1.0, 1.0, 1.0, 1.0, 1.0, 1.0, 1.0, 1.0, 1.0, 1.0, 1.0, 1.0, 1.0, 1.0, 1.0, 1.0, 1.0, 1.0, 1.0, 1.0, 1.0, 1.0, 1.0, 1.0, 1.0, 1.0, 1.0, 1.0, 1.0, 1.0, 1.0, 1.0, 1.0, 1.0, 1.0, 1.0, 1.0, 1.0, 1.0, 1.0, 1.0, 1.0, 1.0, 1.0, 1.0, 1.0, 1.0, 1.0, 1.0, 1.0, 1.0, 1.0, 1.0, 1.0, 1.0, 1.0, 1.0, 1.0, 1.0, 1.0, 1.0, 1.0, 1.0, 1.0, 1.0, 1.0, 1.0, 1.0, 1.0, 1.0, 1.0, 1.0, 1.0, 1.0, 1.0, 1.0, 1.0, 1.0, 1.0, 1.0, 1.0, 1.0, 1.0, 1.0, 1.0, 1.0, 1.0, 1.0, 1.0, 1.0, 1.0, 1.0, 1.0, 1.0, 1.0, 1.0, 1.0, 1.0, 1.0, 1.0, 1.0, 1.0, 1.0, 1.0, 1.0, 1.0, 1.0, 1.0, 1.0, 1.0, 1.0, 1.0, 1.0, 1.0, 1.0, 1.0, 1.0, 1.0, 1.0, 1.0, 1.0, 1.0, 1.0, 1.0, 1.0, 1.0, 1.0, 1.0, 1.0, 1.0, 1.0, 1.0, 1.0, 1.0, 1.0, 1.0, 1.0, 1.0, 1.0, 1.0, 1.0, 1.0, 1.0, 1.0, 1.0, 1.0, 1.0, 1.0, 1.0, 1.0, 1.0, 1.0, 1.0, 1.0, 1.0, 1.0, 1.0, 1.0, 1.0, 1.0, 1.0, 1.0, 1.0, 1.0, 1.0, 1.0, 1.0, 1.0, 1.0, 1.0, 1.0, 1.0, 1.0, 1.0, 1.0, 1.0, 1.0, 1.0, 1.0, 1.0, 1.0, 1.0, 1.0, 1.0, 1.0, 1.0, 1.0, 1.0, 1.0, 1.0, 1.0, 1.0, 1.0, 1.0, 1.0, 1.0, 1.0, 1.0, 1.0, 1.0, 1.0, 1.0, 1.0, 1.0, 1.0, 1.0, 1.0, 1.0, 1.0, 1.0, 1.0, 1.0, 1.0, 1.0, 1.0, 1.0, 1.0, 1.0, 1.0, 1.0, 1.0, 1.0, 1.0, 1.0, 1.0, 1.0, 1.0, 1.0, 1.0, 1.0, 1.0, 1.0, 1.0, 1.0, 1.0, 1.0, 1.0, 1.0, 1.0, 1.0, 1.0, 1.0, 1.0, 1.0, 1.0, 1.0, 1.0, 1.0, 1.0, 1.0, 1.0, 1.0, 1.0, 1.0, 1.0, 1.0, 1.0, 1.0, 1.0, 1.0, 1.0, 1.0, 1.0, 1.0, 1.0, 1.0, 1.0, 1.0, 1.0, 1.0, 1.0, 1.0, 1.0, 1.0, 1.0, 1.0, 1.0, 1.0, 1.0, 1.0, 1.0, 1.0, 1.0, 1.0, 1.0, 1.0, 1.0, 1.0, 1.0, 1.0, 1.0, 1.0, 1.0, 1.0, 1.0, 1.0, 1.0, 1.0, 1.0, 1.0, 1.0, 1.0, 1.0, 1.0, 1.0, 1.0, 1.0, 1.0, 1.0, 1.0, 1.0, 1.0, 1.0, 1.0, 1.0, 1.0, 1.0, 1.0, 1.0, 1.0, 1.0, 1.0, 1.0, 1.0, 1.0, 1.0, 1.0, 1.0, 1.0, 1.0, 1.0, 1.0, 1.0, 1.0, 1.0, 1.0, 1.0, 1.0, 1.0, 1.0, 1.0, 1.0, 1.0, 1.0, 1.0, 1.0, 1.0, 1.0, 1.0, 1.0, 1.0, 1.0, 1.0, 1.0, 1.0, 1.0, 1.0, 1.0, 1.0, 1.0, 1.0, 1.0, 1.0, 1.0, 1.0, 1.0, 1.0, 1.0, 1.0, 1.0, 1.0, 1.0, 1.0, 1.0, 1.0, 1.0, 1.0, 1.0, 1.0, 1.0, 1.0, 1.0, 1.0, 1.0, 1.0, 1.0, 1.0, 1.0, 1.0, 1.0, 1.0, 1.0, 1.0, 1.0, 1.0, 1.0, 1.0, 1.0, 1.0, 1.0, 1.0, 1.0, 1.0, 1.0, 1.0, 1.0, 1.0, 1.0, 1.0, 1.0, 1.0, 1.0, 1.0, 1.0, 1.0, 1.0, 1.0, 1.0, 1.0, 1.0, 1.0, 1.0, 1.0, 1.0, 1.0, 1.0, 1.0, 1.0, 1.0, 1.0, 1.0, 1.0, 1.0, 1.0, 1.0, 1.0, 1.0, 1.0, 1.0, 1.0, 1.0, 1.0, 1.0, 1.0, 1.0, 1.0, 1.0, 1.0, 1.0, 1.0, 1.0, 1.0, 1.0, 1.0, 1.0, 1.0, 1.0, 1.0, 1.0, 1.0, 1.0, 1.0, 1.0, 1.0, 1.0, 1.0, 1.0, 1.0, 1.0, 1.0, 1.0, 1.0, 1.0, 1.0, 1.0, 1.0, 1.0, 1.0, 1.0, 1.0, 1.0, 1.0, 1.0, 1.0, 1.0, 1.0, 1.0, 1.0, 1.0, 1.0, 1.0, 1.0, 1.0, 1.0, 1.0, 1.0, 1.0, 1.0, 1.0, 1.0, 1.0, 1.0, 1.0, 1.0, 1.0, 1.0, 1.0, 1.0, 1.0, 1.0, 1.0, 1.0, 1.0, 1.0, 1.0, 1.0, 1.0, 1.0, 1.0, 1.0, 1.0, 1.0, 1.0, 1.0, 1.0, 1.0, 1.0, 1.0, 1.0, 1.0, 1.0, 1.0, 1.0, 1.0, 1.0, 1.0, 1.0, 1.0, 1.0, 1.0, 1.0, 1.0, 1.0, 1.0, 1.0, 1.0, 1.0, 1.0, 1.0, 1.0, 1.0, 1.0, 1.0, 1.0, 1.0, 1.0, 1.0, 1.0, 1.0, 1.0, 1.0, 1.0, 1.0, 1.0, 1.0, 1.0, 1.0, 1.0, 1.0, 1.0, 1.0, 1.0, 1.0, 1.0, 1.0, 1.0, 1.0, 1.0, 1.0, 1.0, 1.0, 1.0, 1.0, 1.0, 1.0, 1.0, 1.0, 1.0, 1.0, 1.0, 1.0, 1.0, 1.0, 1.0, 1.0, 1.0, 1.0, 1.0, 1.0, 1.0, 1.0, 1.0, 1.0, 1.0, 1.0, 1.0, 1.0, 1.0, 1.0, 1.0, 1.0, 1.0, 1.0, 1.0, 1.0, 1.0, 1.0, 1.0, 1.0, 1.0, 1.0, 1.0, 1.0, 1.0, 1.0, 1.0, 1.0, 1.0, 1.0, 1.0, 1.0, 1.0, 1.0, 1.0, 1.0, 1.0, 1.0, 1.0, 1.0, 1.0, 1.0, 1.0, 1.0, 1.0, 1.0, 1.0, 1.0, 1.0, 1.0, 1.0, 1.0, 1.0, 1.0, 1.0, 1.0, 1.0, 1.0, 1.0, 1.0, 1.0, 1.0, 1.0, 1.0, 1.0, 1.0, 1.0, 1.0, 1.0, 1.0, 1.0, 1.0, 1.0, 1.0, 1.0, 1.0, 1.0, 1.0, 1.0, 1.0, 1.0, 1.0, 1.0, 1.0, 1.0, 1.0, 1.0, 1.0, 1.0, 1.0, 1.0, 1.0, 1.0, 1.0, 1.0, 1.0, 1.0, 1.0, 1.0, 1.0, 1.0, 1.0, 1.0, 1.0, 1.0, 1.0, 1.0, 1.0, 1.0, 1.0, 1.0, 1.0, 1.0, 1.0, 1.0, 1.0, 1.0, 1.0, 1.0, 1.0, 1.0, 1.0, 1.0, 1.0, 1.0, 1.0, 1.0, 1.0, 1.0, 1.0, 1.0, 1.0, 1.0, 1.0, 1.0, 1.0, 1.0, 1.0, 1.0, 1.0, 1.0, 1.0, 1.0, 1.0, 1.0, 1.0, 1.0, 1.0, 1.0, 1.0, 1.0, 1.0, 1.0, 1.0, 1.0, 1.0, 1.0, 1.0, 1.0, 1.0, 1.0, 1.0, 1.0, 1.0, 1.0, 1.0, 1.0, 1.0, 1.0, 1.0, 1.0, 1.0, 1.0, 1.0, 1.0, 1.0, 1.0, 1.0, 1.0, 1.0, 1.0, 1.0, 1.0, 1.0, 1.0, 1.0, 1.0, 1.0, 1.0, 1.0, 1.0, 1.0, 1.0, 1.0, 1.0, 1.0, 1.0, 1.0, 1.0, 1.0, 1.0, 1.0, 1.0, 1.0, 1.0, 1.0, 1.0, 1.0, 1.0, 1.0, 1.0, 1.0, 1.0, 1.0, 1.0, 1.0, 1.0, 1.0, 1.0, 1.0, 1.0, 1.0, 1.0, 1.0, 1.0, 1.0, 1.0, 1.0, 1.0, 1.0, 1.0, 1.0, 1.0, 1.0, 1.0, 1.0, 1.0, 1.0, 1.0, 1.0, 1.0, 1.0, 1.0, 1.0, 1.0, 1.0, 1.0, 1.0, 1.0, 1.0, 1.0, 1.0, 1.0, 1.0, 1.0, 1.0, 1.0, 1.0, 1.0, 1.0, 1.0, 1.0, 1.0, 1.0, 1.0, 1.0, 1.0, 1.0, 1.0, 1.0, 1.0, 1.0, 1.0, 1.0, 1.0, 1.0, 1.0, 1.0, 1.0, 1.0, 1.0, 1.0, 1.0, 1.0, 1.0, 1.0, 1.0, 1.0, 1.0, 1.0, 1.0, 1.0, 1.0, 1.0, 1.0, 1.0, 1.0, 1.0, 1.0, 1.0, 1.0, 1.0, 1.0, 1.0, 1.0, 1.0, 1.0, 1.0, 1.0, 1.0, 1.0, 1.0, 1.0, 1.0, 1.0, 1.0, 1.0, 1.0, 1.0, 1.0, 1.0, 1.0, 1.0, 1.0, 1.0, 1.0, 1.0, 1.0, 1.0, 1.0, 1.0, 1.0, 1.0, 1.0, 1.0, 1.0, 1.0, 1.0, 1.0, 1.0, 1.0, 1.0, 1.0, 1.0, 1.0, 1.0, 1.0, 1.0, 1.0, 1.0, 1.0, 1.0, 1.0, 1.0, 1.0, 1.0, 1.0, 1.0, 1.0, 1.0, 1.0, 1.0, 1.0, 1.0, 1.0, 1.0, 1.0, 1.0, 1.0, 1.0, 1.0, 1.0, 1.0, 1.0, 1.0, 1.0, 1.0, 1.0, 1.0, 1.0, 1.0, 1.0, 1.0, 1.0, 1.0, 1.0, 1.0, 1.0, 1.0, 1.0, 1.0, 1.0, 1.0, 1.0, 1.0, 1.0, 1.0, 1.0, 1.0, 1.0, 1.0, 1.0, 1.0, 1.0, 1.0, 1.0, 1.0, 1.0, 1.0, 1.0, 1.0, 1.0, 1.0, 1.0, 1.0, 1.0, 1.0, 1.0, 1.0, 1.0, 1.0, 1.0, 1.0, 1.0, 1.0, 1.0, 1.0, 1.0, 1.0, 1.0, 1.0, 1.0, 1.0, 1.0, 1.0, 1.0, 1.0, 1.0, 1.0, 1.0, 1.0, 1.0, 1.0, 1.0, 1.0, 1.0, 1.0, 1.0, 1.0, 1.0, 1.0, 1.0, 1.0, 1.0, 1.0, 1.0, 1.0, 1.0, 1.0, 1.0, 1.0, 1.0, 1.0, 1.0, 1.0, 1.0, 1.0, 1.0, 1.0, 1.0, 1.0, 1.0, 1.0, 1.0, 1.0, 1.0, 1.0, 1.0, 1.0, 1.0, 1.0, 1.0, 1.0, 1.0, 1.0, 1.0, 1.0, 1.0, 1.0, 1.0, 1.0, 1.0, 1.0, 1.0, 1.0, 1.0, 1.0, 1.0, 1.0, 1.0, 1.0, 1.0, 1.0, 1.0, 1.0, 1.0, 1.0, 1.0, 1.0, 1.0, 1.0, 1.0, 1.0, 1.0, 1.0, 1.0, 1.0, 1.0, 1.0, 1.0, 1.0, 0.05127, 0.08438, 0.4851, 1.0, 0.008568, 0.03955, 0.624, 1.0, 0.008568, 0.03955, 0.624, 1.0, 1.0, 1.0, 1.0, 1.0, 1.0, 1.0, 1.0, 1.0, 1.0, 1.0, 1.0, 1.0, 1.0, 1.0, 1.0, 1.0, 1.0, 1.0, 1.0, 1.0, 1.0, 1.0, 1.0, 1.0, 1.0, 1.0, 1.0, 1.0, 1.0, 1.0, 1.0, 1.0])
me_plane_009.materials.append(mat_preto)
me_plane_009.materials.append(mat_azul)
me_plane_009.use_remesh_preserve_volume = False
me_plane_009.use_remesh_preserve_attributes = False
me_plane_009.use_mirror_vertex_groups = False
me_plane_009.use_paint_bone_selection = False
me_plane_009.use_paint_mask = True
me_plane_009.update()

# ---- objects
ob_cylinder = bpy.data.objects.new('Cylinder', me_cylinder_011)
ob_metralhadora_direita = bpy.data.objects.new('Metralhadora direita', me_cylinder_010)
ob_metralhadra_esquerda = bpy.data.objects.new('Metralhadra esquerda', me_cylinder)
ob_sun = bpy.data.objects.new('Sun', light_sun_001)
ob_plane_001 = bpy.data.objects.new('Plane.001', me_plane_010)
ob_nave = bpy.data.objects.new('Nave', me_plane_009)

# ---- transforms, parenting, visibility, modifiers, constraints
ob_cylinder.location = (4.316, -5.651, 5.15)
ob_cylinder.rotation_euler = (1.571, -0.0, 0.0)
ob_cylinder.lineart.crease_threshold = 0.0
ob_metralhadora_direita.location = (5.96, -6.019, 7.137)
ob_metralhadora_direita.rotation_euler = (-2.146e-06, -1.572, 1.577)
ob_metralhadora_direita.scale = (0.2308, 0.2343, 1.148)
ob_metralhadora_direita.lineart.crease_threshold = 0.0
ob_metralhadra_esquerda.location = (3.554, -6.031, 7.136)
ob_metralhadra_esquerda.rotation_euler = (-2.146e-06, -1.572, 1.577)
ob_metralhadra_esquerda.scale = (0.2308, 0.2343, 1.148)
ob_metralhadra_esquerda.hide_render = True
ob_metralhadra_esquerda.lineart.crease_threshold = 0.0
ob_sun.location = (18.15, -14.97, 27.51)
ob_sun.rotation_euler = (-0.1774, 0.7672, -0.6158)
ob_sun.lineart.crease_threshold = 0.0
ob_plane_001.location = (-1.719, -6.773, 1.363)
ob_plane_001.scale = (14.56, 14.56, 14.56)
ob_plane_001.hide_viewport = True
ob_plane_001.lineart.crease_threshold = 0.0
ob_nave.location = (5.105, -4.235, 6.998)
ob_nave.scale = (1.0, 3.381, 1.0)
ob_nave.lineart.crease_threshold = 0.0

# ---- collection membership
col_collection_1.objects.link(ob_cylinder)
col_collection_1.objects.link(ob_metralhadora_direita)
col_collection_1.objects.link(ob_metralhadra_esquerda)
col_collection_1.objects.link(ob_sun)
col_collection_1.objects.link(ob_plane_001)
col_collection_1.objects.link(ob_nave)

# ---- scene / render settings (as saved in the file)
scene.frame_start = 1; scene.frame_end = 250; scene.frame_set(0)
scene.render.engine = 'BLENDER_EEVEE_NEXT'
scene.render.resolution_percentage = 50
scene.render.dither_intensity = 0.0
scene.cycles.use_denoising = False
scene.cycles.samples = 128
scene.cycles.sampling_pattern = 'TABULATED_SOBOL'
scene.cycles.light_sampling_threshold = 0.0
scene.cycles.use_adaptive_sampling = False
scene.cycles.use_light_tree = False
scene.cycles.blur_glossy = 0.0
scene.cycles.sample_clamp_indirect = 0.0
scene.view_settings.view_transform = 'Standard'
bpy.context.view_layer.update()

# ---- added for rendering (the .blend has no active camera): camera
cam_auto = bpy.data.cameras.new('AutoCamera')
cam_auto.lens = 50.0
cam_auto.sensor_width = 36.0
cam_auto.clip_end = 1000.0
ob_auto_camera = bpy.data.objects.new('AutoCamera', cam_auto)
scene.collection.objects.link(ob_auto_camera)
ob_auto_camera.location = (18.3552, -22.0864, 16.2283)
ob_auto_camera.rotation_euler = (1.09748, -7.21219e-08, 0.694738)
scene.camera = ob_auto_camera
bpy.context.view_layer.update()
